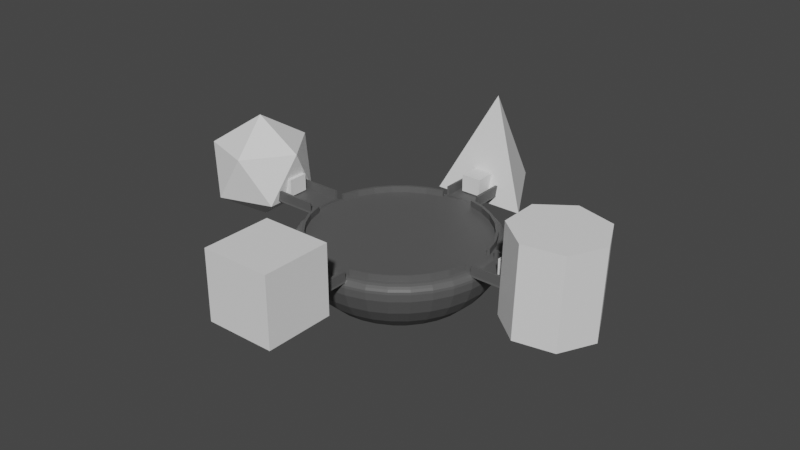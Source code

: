 # Source: Level_1-_Intro_Worlds_2.blend  (saved by Blender 2.93.20; exported with 4.5.12 LTS)
import bpy
from mathutils import Matrix  # noqa: F401  (used for matrix-valued properties, if any)

bpy.ops.wm.read_factory_settings(use_empty=True)
scene = bpy.context.scene
scene.name = 'Scene'

# ---- collections
col_collection = bpy.data.collections.new('Collection'); scene.collection.children.link(col_collection)

# ---- materials (node trees are filled in below, after node groups)
mat_center = bpy.data.materials.new('center')
mat_center.use_transparent_shadow = False

# ---- material node trees
mat_center.use_nodes = True; mat_center.node_tree.nodes.clear()
_N = mat_center.node_tree.nodes; _L = mat_center.node_tree.links
n0 = _N.new('ShaderNodeBsdfPrincipled'); n0.name = 'Principled BSDF'; n0.location = (10, 300)
n0.distribution = 'GGX'
n0.subsurface_method = 'BURLEY'
n0.inputs[0].default_value = (0.09957, 0.09957, 0.09957, 1.0)
n0.inputs[3].default_value = 1.45
n0.inputs[27].default_value = (0.0, 0.0, 0.0, 1.0)
n0.inputs[28].default_value = 1.0
n1 = _N.new('ShaderNodeOutputMaterial'); n1.name = 'Material Output'; n1.location = (300, 300)
_L.new(n0.outputs[0], n1.inputs[0])
n1.is_active_output = True

# ---- world
world_world = bpy.data.worlds.new('World'); scene.world = world_world
world_world.color = (0.05088, 0.05088, 0.05088)
world_world.use_sun_shadow = False
world_world.sun_shadow_jitter_overblur = 0.0

# ---- meshes
me_sphere = bpy.data.meshes.new('Sphere')
me_sphere.from_pydata([(0.0, 0.8315, -0.5556), (0.0, 0.7071, -0.7071), (0.0, 0.5556, -0.8315), (0.1913, 0.9619, -0.1951), (0.1802, 0.9061, -0.3827), (0.1622, 0.8155, -0.5556), (0.1379, 0.6935, -0.7071), (0.1084, 0.5449, -0.8315), (0.07466, 0.3753, -0.9239), (0.03806, 0.1913, -0.9808), (0.3753, 0.9061, -0.1951), (0.3536, 0.8536, -0.3827), (0.3182, 0.7682, -0.5556), (0.2706, 0.6533, -0.7071), (0.2126, 0.5133, -0.8315), (0.1464, 0.3536, -0.9239), (0.07466, 0.1802, -0.9808), (0.5449, 0.8155, -0.1951), (0.5133, 0.7682, -0.3827), (0.4619, 0.6913, -0.5556), (0.3928, 0.5879, -0.7071), (0.3087, 0.4619, -0.8315), (0.2126, 0.3182, -0.9239), (0.1084, 0.1622, -0.9808), (0.6935, 0.6935, -0.1951), (0.6533, 0.6533, -0.3827), (0.5879, 0.5879, -0.5556), (0.5, 0.5, -0.7071), (0.3928, 0.3928, -0.8315), (0.2706, 0.2706, -0.9239), (0.1379, 0.1379, -0.9808), (0.8155, 0.5449, -0.1951), (0.7682, 0.5133, -0.3827), (0.6913, 0.4619, -0.5556), (0.5879, 0.3928, -0.7071), (0.4619, 0.3087, -0.8315), (0.3182, 0.2126, -0.9239), (0.1622, 0.1084, -0.9808), (0.9061, 0.3753, -0.1951), (0.8536, 0.3536, -0.3827), (0.7682, 0.3182, -0.5556), (0.6533, 0.2706, -0.7071), (0.5133, 0.2126, -0.8315), (0.3536, 0.1464, -0.9239), (0.1802, 0.07466, -0.9808), (0.9619, 0.1913, -0.1951), (0.9061, 0.1802, -0.3827), (0.8155, 0.1622, -0.5556), (0.6935, 0.1379, -0.7071), (0.5449, 0.1084, -0.8315), (0.3753, 0.07466, -0.9239), (0.1913, 0.03806, -0.9808), (0.9808, -9.109e-08, -0.1951), (0.9239, -1.507e-07, -0.3827), (0.8315, -1.06e-07, -0.5556), (0.7071, -4.638e-08, -0.7071), (0.5556, -1.134e-07, -0.8315), (0.3827, -9.854e-08, -0.9239), (0.1951, -7.619e-08, -0.9808), (0.9619, -0.1913, -0.1951), (0.9061, -0.1802, -0.3827), (0.8155, -0.1622, -0.5556), (0.6935, -0.1379, -0.7071), (0.5449, -0.1084, -0.8315), (0.3753, -0.07466, -0.9239), (0.1913, -0.03806, -0.9808), (0.9061, -0.3753, -0.1951), (0.8536, -0.3536, -0.3827), (0.7682, -0.3182, -0.5556), (0.6533, -0.2706, -0.7071), (0.5133, -0.2126, -0.8315), (0.3536, -0.1464, -0.9239), (0.1802, -0.07466, -0.9808), (0.8155, -0.5449, -0.1951), (0.7682, -0.5133, -0.3827), (0.6913, -0.4619, -0.5556), (0.5879, -0.3928, -0.7071), (0.4619, -0.3087, -0.8315), (0.3182, -0.2126, -0.9239), (0.1622, -0.1084, -0.9808), (0.6935, -0.6935, -0.1951), (0.6533, -0.6533, -0.3827), (0.5879, -0.5879, -0.5556), (0.5, -0.5, -0.7071), (0.3928, -0.3928, -0.8315), (0.2706, -0.2706, -0.9239), (0.1379, -0.1379, -0.9808), (0.5449, -0.8155, -0.1951), (0.5133, -0.7682, -0.3827), (0.4619, -0.6913, -0.5556), (0.3928, -0.5879, -0.7071), (0.3087, -0.4619, -0.8315), (0.2126, -0.3182, -0.9239), (0.1084, -0.1622, -0.9808), (0.3753, -0.9061, -0.1951), (0.3536, -0.8536, -0.3827), (0.3182, -0.7682, -0.5556), (0.2706, -0.6533, -0.7071), (0.2126, -0.5133, -0.8315), (0.1464, -0.3536, -0.9239), (0.07466, -0.1802, -0.9808), (0.1913, -0.9619, -0.1951), (0.1802, -0.9061, -0.3827), (0.1622, -0.8155, -0.5556), (0.1379, -0.6935, -0.7071), (0.1084, -0.5449, -0.8315), (0.07466, -0.3753, -0.9239), (0.03806, -0.1913, -0.9808), (-7.235e-08, -0.9808, -0.1951), (-1.171e-07, -0.9239, -0.3827), (-4.255e-08, -0.8315, -0.5556), (4.686e-08, -0.7071, -0.7071), (-6.49e-08, -0.5556, -0.8315), (2.154e-09, -0.3827, -0.9239), (-1.571e-09, -0.1951, -0.9808), (-0.1913, -0.9619, -0.1951), (-0.1802, -0.9061, -0.3827), (-0.1622, -0.8155, -0.5556), (-0.1379, -0.6935, -0.7071), (-0.1084, -0.5449, -0.8315), (-0.07466, -0.3753, -0.9239), (-0.03806, -0.1913, -0.9808), (-0.3753, -0.9061, -0.1951), (-0.3536, -0.8536, -0.3827), (-0.3182, -0.7682, -0.5556), (-0.2706, -0.6533, -0.7071), (-0.2126, -0.5133, -0.8315), (-0.1464, -0.3536, -0.9239), (-0.07466, -0.1802, -0.9808), (-0.5449, -0.8155, -0.1951), (-0.5133, -0.7682, -0.3827), (-0.4619, -0.6913, -0.5556), (-0.3928, -0.5879, -0.7071), (-0.3087, -0.4619, -0.8315), (-0.2126, -0.3182, -0.9239), (-0.1084, -0.1622, -0.9808), (-0.6935, -0.6935, -0.1951), (-0.6533, -0.6533, -0.3827), (-0.5879, -0.5879, -0.5556), (-0.5, -0.5, -0.7071), (-0.3928, -0.3928, -0.8315), (-0.2706, -0.2706, -0.9239), (-0.1379, -0.1379, -0.9808), (-0.8155, -0.5449, -0.1951), (-0.7682, -0.5133, -0.3827), (-0.6913, -0.4619, -0.5556), (-0.5879, -0.3928, -0.7071), (-0.4619, -0.3087, -0.8315), (-0.3182, -0.2126, -0.9239), (-0.1622, -0.1084, -0.9808), (-0.9061, -0.3753, -0.1951), (-0.8536, -0.3536, -0.3827), (-0.7682, -0.3182, -0.5556), (-0.6533, -0.2706, -0.7071), (-0.5133, -0.2126, -0.8315), (-0.3536, -0.1464, -0.9239), (-0.1802, -0.07466, -0.9808), (-0.9619, -0.1913, -0.1951), (-0.9061, -0.1802, -0.3827), (-0.8155, -0.1622, -0.5556), (-0.6935, -0.1379, -0.7071), (-0.5449, -0.1084, -0.8315), (-0.3753, -0.07466, -0.9239), (-0.1913, -0.03806, -0.9808), (-0.9808, 7.283e-08, -0.1951), (-0.9239, 1.175e-07, -0.3827), (-0.8315, -3.148e-08, -0.5556), (-0.7071, -9.109e-08, -0.7071), (-0.5556, 5.771e-09, -0.8315), (-0.3827, -6.128e-08, -0.9239), (-0.1951, -6.874e-08, -0.9808), (-0.9619, 0.1913, -0.1951), (-0.9061, 0.1802, -0.3827), (-0.8155, 0.1622, -0.5556), (-0.6935, 0.1379, -0.7071), (-0.5449, 0.1084, -0.8315), (-0.3753, 0.07466, -0.9239), (-0.1913, 0.03806, -0.9808), (-0.9061, 0.3753, -0.1951), (-0.8536, 0.3536, -0.3827), (-0.7682, 0.3182, -0.5556), (-0.6533, 0.2706, -0.7071), (-0.5133, 0.2126, -0.8315), (-0.3536, 0.1464, -0.9239), (-0.1802, 0.07466, -0.9808), (-0.8155, 0.5449, -0.1951), (-0.7682, 0.5133, -0.3827), (-0.6913, 0.4619, -0.5556), (-0.5879, 0.3928, -0.7071), (-0.4619, 0.3087, -0.8315), (-0.3182, 0.2126, -0.9239), (-0.1622, 0.1084, -0.9808), (-0.6935, 0.6935, -0.1951), (-0.6533, 0.6533, -0.3827), (-0.5879, 0.5879, -0.5556), (-0.5, 0.5, -0.7071), (-0.3928, 0.3928, -0.8315), (-0.2706, 0.2706, -0.9239), (-0.1379, 0.1379, -0.9808), (-0.5449, 0.8155, -0.1951), (-0.5133, 0.7682, -0.3827), (-0.4619, 0.6913, -0.5556), (-0.3928, 0.5879, -0.7071), (-0.3087, 0.4619, -0.8315), (-0.2126, 0.3182, -0.9239), (-0.1084, 0.1622, -0.9808), (-0.3753, 0.9061, -0.1951), (-0.3536, 0.8536, -0.3827), (-0.3182, 0.7682, -0.5556), (-0.2706, 0.6533, -0.7071), (-0.2126, 0.5133, -0.8315), (-0.1464, 0.3536, -0.9239), (-0.07466, 0.1802, -0.9808), (-0.1913, 0.9619, -0.1951), (-0.1802, 0.9061, -0.3827), (-0.1622, 0.8155, -0.5556), (-0.1379, 0.6935, -0.7071), (-0.1084, 0.5449, -0.8315), (-0.07466, 0.3753, -0.9239), (-0.03806, 0.1913, -0.9808), (2.257e-07, 0.9808, -0.1951), (1.959e-07, 0.9239, -0.3827), (6.921e-08, 0.3827, -0.9239), (2.823e-08, 0.1951, -0.9808), (0.0, -8.742e-08, -1.0), (0.1755, 0.8822, -4.371e-08), (0.1932, 0.9712, -0.09952), (0.1815, 0.9122, -0.004871), (0.1928, 0.9693, -0.06877), (0.3442, 0.831, -4.371e-08), (0.3789, 0.9148, -0.09952), (0.3559, 0.8593, -0.004871), (0.3661, 0.8839, -0.01901), (0.3738, 0.9024, -0.04102), (0.3782, 0.9131, -0.06877), (0.4997, 0.7479, -4.371e-08), (0.5501, 0.8233, -0.09952), (0.5167, 0.7733, -0.004871), (0.5315, 0.7955, -0.01901), (0.5427, 0.8122, -0.04102), (0.5491, 0.8217, -0.06877), (0.6361, 0.6361, -4.371e-08), (0.7002, 0.7002, -0.09952), (0.6577, 0.6577, -0.004871), (0.6765, 0.6765, -0.01901), (0.6907, 0.6907, -0.04102), (0.6988, 0.6988, -0.06877), (0.7479, 0.4997, -4.371e-08), (0.8233, 0.5501, -0.09952), (0.7733, 0.5167, -0.004871), (0.7955, 0.5315, -0.01901), (0.8122, 0.5427, -0.04102), (0.8217, 0.5491, -0.06877), (0.831, 0.3442, -4.371e-08), (0.9148, 0.3789, -0.09952), (0.8593, 0.3559, -0.004871), (0.8839, 0.3661, -0.01901), (0.9024, 0.3738, -0.04102), (0.9131, 0.3782, -0.06877), (0.8822, 0.1755, -4.371e-08), (0.9712, 0.1932, -0.09952), (0.9122, 0.1815, -0.004871), (0.9383, 0.1866, -0.01901), (0.958, 0.1906, -0.04102), (0.9693, 0.1928, -0.06877), (0.8995, -7.451e-08, -4.371e-08), (0.9902, -1.276e-07, -0.09952), (0.9301, -1.008e-07, -0.004871), (0.9567, -1.208e-07, -0.01901), (0.9768, -1.326e-07, -0.04102), (0.9883, -1.348e-07, -0.06877), (0.8822, -0.1755, -4.371e-08), (0.9712, -0.1932, -0.09952), (0.9122, -0.1815, -0.004871), (0.9383, -0.1866, -0.01901), (0.958, -0.1906, -0.04102), (0.9693, -0.1928, -0.06877), (0.831, -0.3442, -4.371e-08), (0.9148, -0.3789, -0.09952), (0.8593, -0.3559, -0.004871), (0.8839, -0.3661, -0.01901), (0.9024, -0.3738, -0.04102), (0.9131, -0.3782, -0.06877), (0.7479, -0.4997, -4.371e-08), (0.8233, -0.5501, -0.09952), (0.7733, -0.5167, -0.004871), (0.7955, -0.5315, -0.01901), (0.8122, -0.5427, -0.04102), (0.8217, -0.5491, -0.06877), (0.6361, -0.6361, -4.371e-08), (0.7002, -0.7002, -0.09952), (0.6577, -0.6577, -0.004871), (0.6765, -0.6765, -0.01901), (0.6907, -0.6907, -0.04102), (0.6988, -0.6988, -0.06877), (0.4997, -0.7479, -4.371e-08), (0.5501, -0.8233, -0.09952), (0.5167, -0.7733, -0.004871), (0.5315, -0.7955, -0.01901), (0.5427, -0.8122, -0.04102), (0.5491, -0.8217, -0.06877), (0.3442, -0.831, -4.371e-08), (0.3789, -0.9148, -0.09952), (0.3559, -0.8593, -0.004871), (0.3661, -0.8839, -0.01901), (0.3738, -0.9024, -0.04102), (0.3782, -0.9131, -0.06877), (0.1755, -0.8822, -4.371e-08), (0.1932, -0.9712, -0.09952), (0.1815, -0.9122, -0.004871), (1.291, -0.1906, -0.04102), (1.271, -0.1866, -0.01901), (0.1928, -0.9693, -0.06877), (-1.742e-07, -0.8995, -4.371e-08), (-1.672e-07, -0.9902, -0.09952), (-1.978e-07, -0.9301, -0.004871), (1.31, -1.326e-07, -0.04102), (1.29, -1.208e-07, -0.01901), (-1.935e-07, -0.9883, -0.06877), (-0.1755, -0.8822, -4.371e-08), (-0.1932, -0.9712, -0.09952), (-0.1815, -0.9122, -0.004871), (1.291, 0.1906, -0.04102), (1.271, 0.1866, -0.01901), (-0.1928, -0.9693, -0.06877), (-0.3442, -0.831, -4.371e-08), (-0.3789, -0.9148, -0.09952), (-0.3559, -0.8593, -0.004871), (-0.3661, -0.8839, -0.01901), (-0.3738, -0.9024, -0.04102), (-0.3782, -0.9131, -0.06877), (-0.4997, -0.7479, -4.371e-08), (-0.5501, -0.8233, -0.09952), (-0.5167, -0.7733, -0.004871), (-0.5315, -0.7955, -0.01901), (-0.5427, -0.8122, -0.04102), (-0.5491, -0.8217, -0.06877), (-0.6361, -0.6361, -4.371e-08), (-0.7002, -0.7002, -0.09952), (-0.6577, -0.6577, -0.004871), (-0.6765, -0.6765, -0.01901), (-0.6907, -0.6907, -0.04102), (-0.6988, -0.6988, -0.06877), (-0.7479, -0.4997, -4.371e-08), (-0.8233, -0.5501, -0.09952), (-0.7733, -0.5167, -0.004871), (-0.7955, -0.5315, -0.01901), (-0.8122, -0.5427, -0.04102), (-0.8217, -0.5491, -0.06877), (-0.831, -0.3442, -4.371e-08), (-0.9148, -0.3789, -0.09952), (-0.8593, -0.3559, -0.004871), (-0.8839, -0.3661, -0.01901), (-0.9024, -0.3738, -0.04102), (-0.9131, -0.3782, -0.06877), (-0.8822, -0.1755, -4.371e-08), (-0.9712, -0.1932, -0.09952), (-0.9122, -0.1815, -0.004871), (-0.9693, -0.1928, -0.06877), (-0.8995, 2.943e-07, -4.371e-08), (-0.9902, 2.261e-07, -0.09952), (-0.9301, 3.147e-07, -0.004871), (-0.9883, 2.708e-07, -0.06877), (-0.8822, 0.1755, -4.371e-08), (-0.9712, 0.1932, -0.09952), (-0.9122, 0.1815, -0.004871), (-0.9693, 0.1928, -0.06877), (-0.831, 0.3442, -4.371e-08), (-0.9148, 0.3789, -0.09952), (-0.8593, 0.3559, -0.004871), (-0.8839, 0.3661, -0.01901), (-0.9024, 0.3738, -0.04102), (-0.9131, 0.3782, -0.06877), (-0.7479, 0.4997, -4.371e-08), (-0.8233, 0.5501, -0.09952), (-0.7733, 0.5167, -0.004871), (-0.7955, 0.5315, -0.01901), (-0.8122, 0.5427, -0.04102), (-0.8217, 0.5491, -0.06877), (-0.6361, 0.6361, -4.371e-08), (-0.7002, 0.7002, -0.09952), (-0.6577, 0.6577, -0.004871), (-0.6765, 0.6765, -0.01901), (-0.6907, 0.6907, -0.04102), (-0.6988, 0.6988, -0.06877), (-0.4997, 0.7479, -4.371e-08), (-0.5501, 0.8233, -0.09952), (-0.5167, 0.7733, -0.004871), (-0.5315, 0.7955, -0.01901), (-0.5427, 0.8122, -0.04102), (-0.5491, 0.8217, -0.06877), (-0.3442, 0.831, -4.371e-08), (-0.3789, 0.9148, -0.09952), (-0.3559, 0.8593, -0.004871), (-0.3661, 0.8839, -0.01901), (-0.3738, 0.9024, -0.04102), (-0.3782, 0.9131, -0.06877), (-0.1755, 0.8822, -4.371e-08), (-0.1932, 0.9712, -0.09952), (-0.1815, 0.9122, -0.004871), (-0.1928, 0.9693, -0.06877), (7.637e-07, 0.8995, -4.371e-08), (3.79e-07, 0.9902, -0.09952), (6.863e-07, 0.9301, -0.004871), (4.392e-07, 0.9883, -0.06877), (0.1702, 0.8557, -4.385e-08), (0.3339, 0.806, -4.385e-08), (0.4847, 0.7254, -4.385e-08), (0.6169, 0.6169, -4.385e-08), (0.7254, 0.4847, -4.385e-08), (0.806, 0.3339, -4.385e-08), (0.8557, 0.1702, -4.385e-08), (0.8725, -7.142e-08, -4.385e-08), (0.8557, -0.1702, -4.385e-08), (0.806, -0.3339, -4.385e-08), (0.7254, -0.4847, -4.385e-08), (0.6169, -0.6169, -4.385e-08), (0.4847, -0.7254, -4.385e-08), (0.3339, -0.806, -4.385e-08), (0.1702, -0.8557, -4.385e-08), (-1.609e-07, -0.8725, -4.385e-08), (-0.1702, -0.8557, -4.385e-08), (-0.3339, -0.806, -4.385e-08), (-0.4847, -0.7254, -4.385e-08), (-0.6169, -0.6169, -4.385e-08), (-0.7254, -0.4847, -4.385e-08), (-0.806, -0.3339, -4.385e-08), (-0.8557, -0.1702, -4.385e-08), (-0.8725, 2.863e-07, -4.385e-08), (-0.8557, 0.1702, -4.385e-08), (-0.806, 0.3339, -4.385e-08), (-0.7254, 0.4847, -4.385e-08), (-0.6169, 0.6169, -4.385e-08), (-0.4847, 0.7254, -4.385e-08), (-0.3339, 0.806, -4.385e-08), (-0.1702, 0.8557, -4.385e-08), (7.487e-07, 0.8725, -4.385e-08), (0.1866, 1.303, -0.01901), (0.1906, 1.322, -0.04102), (-0.1866, 1.303, -0.01901), (-0.1906, 1.322, -0.04102), (6.008e-07, 1.321, -0.01901), (5.157e-07, 1.341, -0.04102), (0.1866, 0.9475, -0.01901), (0.1933, 0.9304, -0.01597), (0.1886, 0.9387, -0.01812), (0.1989, 0.9589, -0.04886), (0.1904, 0.9665, -0.04102), (0.193, 0.9607, -0.04332), (-0.1933, 0.9304, -0.01597), (-0.1866, 0.9475, -0.01901), (-0.1886, 0.9387, -0.01812), (-0.1905, 0.9665, -0.04076), (-0.1989, 0.9589, -0.04886), (-0.193, 0.9607, -0.04324), (6.24e-07, 0.9495, -0.01518), (6.008e-07, 0.9658, -0.01901), (6.076e-07, 0.9573, -0.01789), (5.157e-07, 0.9849, -0.04102), (4.95e-07, 0.9799, -0.04854), (5.097e-07, 0.9801, -0.04322), (-1.389, -0.1866, -0.01901), (-1.409, -0.1906, -0.04102), (-1.408, 3.173e-07, -0.01901), (-1.428, 3.022e-07, -0.04102), (-1.389, 0.1866, -0.01901), (-1.409, 0.1906, -0.04102), (-0.9258, -0.1971, -0.01425), (-0.9526, -0.1866, -0.01901), (-0.9389, -0.1897, -0.01761), (-0.9713, -0.1905, -0.04061), (-0.9594, -0.2036, -0.0533), (-0.9623, -0.1943, -0.0445), (-0.9454, 3.162e-07, -0.01301), (-0.971, 3.173e-07, -0.01901), (-0.9576, 3.17e-07, -0.01725), (-0.9896, 3.022e-07, -0.04102), (-0.9817, 2.889e-07, -0.05279), (-0.982, 2.983e-07, -0.04447), (-0.9526, 0.1866, -0.01901), (-0.9258, 0.1971, -0.01425), (-0.9389, 0.1897, -0.01761), (-0.9713, 0.1904, -0.04102), (-0.9594, 0.2036, -0.0533), (-0.9623, 0.1943, -0.04462), (0.1866, -1.324, -0.01901), (0.1906, -1.344, -0.04102), (-2.093e-07, -1.342, -0.01901), (-2.078e-07, -1.363, -0.04102), (-0.1866, -1.324, -0.01901), (-0.1906, -1.344, -0.04102), (0.1935, -0.9301, -0.01588), (0.1866, -0.9477, -0.01901), (0.1887, -0.9387, -0.01809), (0.1905, -0.9667, -0.04075), (0.1991, -0.9589, -0.04909), (0.193, -0.9608, -0.04331), (-2.061e-07, -0.9493, -0.01506), (-2.093e-07, -0.9661, -0.01901), (-2.084e-07, -0.9573, -0.01785), (-2.078e-07, -0.9852, -0.04102), (-2.038e-07, -0.98, -0.04876), (-2.066e-07, -0.9802, -0.04329), (-0.1866, -0.9477, -0.01901), (-0.1935, -0.9301, -0.01588), (-0.1887, -0.9387, -0.01809), (-0.1904, -0.9667, -0.04102), (-0.1991, -0.9589, -0.04909), (-0.193, -0.9608, -0.04339), (0.1755, 0.8822, 0.08088), (0.3442, 0.831, 0.08088), (0.4997, 0.7479, 0.08088), (0.6361, 0.6361, 0.08088), (0.7479, 0.4997, 0.08088), (0.831, 0.3442, 0.08088), (0.8822, 0.1755, 0.08088), (0.8822, -0.1755, 0.08088), (0.831, -0.3442, 0.08088), (0.7479, -0.4997, 0.08088), (0.6361, -0.6361, 0.08088), (0.4997, -0.7479, 0.08088), (0.3442, -0.831, 0.08088), (0.1755, -0.8822, 0.08088), (-0.1755, -0.8822, 0.08088), (-0.3442, -0.831, 0.08088), (-0.4997, -0.7479, 0.08088), (-0.6361, -0.6361, 0.08088), (-0.7479, -0.4997, 0.08088), (-0.831, -0.3442, 0.08088), (-0.8822, -0.1755, 0.08088), (-0.8822, 0.1755, 0.08088), (-0.831, 0.3442, 0.08088), (-0.7479, 0.4997, 0.08088), (-0.6361, 0.6361, 0.08088), (-0.4997, 0.7479, 0.08088), (-0.3442, 0.831, 0.08088), (-0.1755, 0.8822, 0.08088), (0.1702, 0.8557, 0.08088), (0.3339, 0.806, 0.08088), (0.4847, 0.7254, 0.08088), (0.6169, 0.6169, 0.08088), (0.7254, 0.4847, 0.08088), (0.806, 0.3339, 0.08088), (0.8557, 0.1702, 0.08088), (0.8557, -0.1702, 0.08088), (0.806, -0.3339, 0.08088), (0.7254, -0.4847, 0.08088), (0.6169, -0.6169, 0.08088), (0.4847, -0.7254, 0.08088), (0.3339, -0.806, 0.08088), (0.1702, -0.8557, 0.08088), (-0.1702, -0.8557, 0.08088), (-0.3339, -0.806, 0.08088), (-0.4847, -0.7254, 0.08088), (-0.6169, -0.6169, 0.08088), (-0.7254, -0.4847, 0.08088), (-0.806, -0.3339, 0.08088), (-0.8557, -0.1702, 0.08088), (-0.8557, 0.1702, 0.08088), (-0.806, 0.3339, 0.08088), (-0.7254, 0.4847, 0.08088), (-0.6169, 0.6169, 0.08088), (-0.4847, 0.7254, 0.08088), (-0.3339, 0.806, 0.08088), (-0.1702, 0.8557, 0.08088), (0.1666, 0.8377, -4.379e-08), (0.3268, 0.7891, -4.379e-08), (0.4745, 0.7102, -4.379e-08), (0.6039, 0.6039, -4.379e-08), (0.7102, 0.4745, -4.379e-08), (0.7891, 0.3268, -4.379e-08), (0.8377, 0.1666, -4.379e-08), (0.8541, -6.838e-08, -4.379e-08), (0.8377, -0.1666, -4.379e-08), (0.7891, -0.3268, -4.379e-08), (0.7102, -0.4745, -4.379e-08), (0.6039, -0.6039, -4.379e-08), (0.4745, -0.7102, -4.379e-08), (0.3268, -0.7891, -4.379e-08), (0.1666, -0.8377, -4.379e-08), (-1.522e-07, -0.8541, -4.379e-08), (-0.1666, -0.8377, -4.379e-08), (-0.3268, -0.7891, -4.379e-08), (-0.4745, -0.7102, -4.379e-08), (-0.6039, -0.6039, -4.379e-08), (-0.7102, -0.4745, -4.379e-08), (-0.7891, -0.3268, -4.379e-08), (-0.8377, -0.1666, -4.379e-08), (-0.8541, 2.818e-07, -4.379e-08), (-0.8377, 0.1666, -4.379e-08), (-0.7891, 0.3268, -4.379e-08), (-0.7102, 0.4745, -4.379e-08), (-0.6039, 0.6039, -4.379e-08), (-0.4745, 0.7102, -4.379e-08), (-0.3268, 0.7891, -4.379e-08), (-0.1666, 0.8377, -4.379e-08), (7.383e-07, 0.8541, -4.379e-08), (0.1599, 1.305, -0.01901), (0.1615, 0.9499, -0.01901), (-0.1631, 1.307, -0.01901), (-0.1662, 0.9516, -0.01901), (-1.393, 0.1634, -0.01901), (-0.9565, 0.1634, -0.01901), (-1.394, -0.1607, -0.01901), (-0.9562, -0.1725, -0.01901), (-0.1557, -1.327, -0.01901), (-0.1525, -0.9511, -0.01901), (0.1609, -0.9507, -0.01901), (0.1488, -1.328, -0.01901), (0.9411, -0.1682, -0.01901), (1.275, -0.1606, -0.01901), (0.9425, 0.157, -0.01901), (1.275, 0.1638, -0.01901), (0.9411, -0.1682, 0.09332), (0.9383, -0.1866, 0.09332), (1.275, -0.1606, 0.09332), (1.271, -0.1866, 0.09332), (0.9383, 0.1866, 0.09332), (1.271, 0.1866, 0.09332), (0.1599, 1.305, 0.09332), (0.1866, 1.303, 0.09332), (-0.1662, 0.9516, 0.09332), (-0.1866, 0.9475, 0.09332), (0.1866, 0.9475, 0.09332), (-0.1866, 1.303, 0.09332), (-1.393, 0.1634, 0.09332), (-1.389, 0.1866, 0.09332), (-0.9562, -0.1725, 0.09332), (-0.9526, -0.1866, 0.09332), (-1.389, -0.1866, 0.09332), (-0.9526, 0.1866, 0.09332), (0.1488, -1.328, 0.09332), (0.1866, -1.324, 0.09332), (-0.1557, -1.327, 0.09332), (-0.1866, -1.324, 0.09332), (0.1609, -0.9507, 0.09332), (0.1866, -0.9477, 0.09332), (-0.1866, -0.9477, 0.09332), (0.1615, 0.9499, 0.09332), (-0.1631, 1.307, 0.09332), (-0.9565, 0.1634, 0.09332), (-1.394, -0.1607, 0.09332), (-0.1525, -0.9511, 0.09332), (0.9425, 0.157, 0.09332), (1.275, 0.1638, 0.09332)], [], [(2, 1, 6, 7), (222, 2, 7, 8), (223, 222, 8, 9), (224, 223, 9), (10, 230, 236, 17), (221, 220, 3, 4), (0, 221, 4, 5), (1, 0, 5, 6), (6, 5, 12, 13), (7, 6, 13, 14), (8, 7, 14, 15), (9, 8, 15, 16), (224, 9, 16), (418, 419, 550, 549), (4, 3, 10, 11), (5, 4, 11, 12), (224, 16, 23), (17, 236, 242, 24), (11, 10, 17, 18), (12, 11, 18, 19), (13, 12, 19, 20), (14, 13, 20, 21), (15, 14, 21, 22), (16, 15, 22, 23), (20, 19, 26, 27), (21, 20, 27, 28), (22, 21, 28, 29), (23, 22, 29, 30), (224, 23, 30), (24, 242, 248, 31), (18, 17, 24, 25), (19, 18, 25, 26), (224, 30, 37), (31, 248, 254, 38), (25, 24, 31, 32), (26, 25, 32, 33), (27, 26, 33, 34), (28, 27, 34, 35), (29, 28, 35, 36), (30, 29, 36, 37), (35, 34, 41, 42), (36, 35, 42, 43), (37, 36, 43, 44), (224, 37, 44), (38, 254, 260, 45), (32, 31, 38, 39), (33, 32, 39, 40), (34, 33, 40, 41), (39, 38, 45, 46), (40, 39, 46, 47), (41, 40, 47, 48), (42, 41, 48, 49), (43, 42, 49, 50), (44, 43, 50, 51), (224, 44, 51), (45, 260, 266, 52), (50, 49, 56, 57), (51, 50, 57, 58), (224, 51, 58), (52, 266, 272, 59), (46, 45, 52, 53), (47, 46, 53, 54), (48, 47, 54, 55), (49, 48, 55, 56), (53, 52, 59, 60), (54, 53, 60, 61), (55, 54, 61, 62), (56, 55, 62, 63), (57, 56, 63, 64), (58, 57, 64, 65), (224, 58, 65), (59, 272, 278, 66), (64, 63, 70, 71), (65, 64, 71, 72), (224, 65, 72), (66, 278, 284, 73), (60, 59, 66, 67), (61, 60, 67, 68), (62, 61, 68, 69), (63, 62, 69, 70), (68, 67, 74, 75), (69, 68, 75, 76), (70, 69, 76, 77), (71, 70, 77, 78), (72, 71, 78, 79), (224, 72, 79), (73, 284, 290, 80), (67, 66, 73, 74), (79, 78, 85, 86), (224, 79, 86), (80, 290, 296, 87), (74, 73, 80, 81), (75, 74, 81, 82), (76, 75, 82, 83), (77, 76, 83, 84), (78, 77, 84, 85), (82, 81, 88, 89), (83, 82, 89, 90), (84, 83, 90, 91), (85, 84, 91, 92), (86, 85, 92, 93), (224, 86, 93), (87, 296, 302, 94), (81, 80, 87, 88), (93, 92, 99, 100), (224, 93, 100), (94, 302, 308, 101), (88, 87, 94, 95), (89, 88, 95, 96), (90, 89, 96, 97), (91, 90, 97, 98), (92, 91, 98, 99), (97, 96, 103, 104), (98, 97, 104, 105), (99, 98, 105, 106), (100, 99, 106, 107), (224, 100, 107), (101, 308, 314, 108), (95, 94, 101, 102), (96, 95, 102, 103), (224, 107, 114), (108, 314, 320, 115), (102, 101, 108, 109), (103, 102, 109, 110), (104, 103, 110, 111), (105, 104, 111, 112), (106, 105, 112, 113), (107, 106, 113, 114), (112, 111, 118, 119), (113, 112, 119, 120), (114, 113, 120, 121), (224, 114, 121), (115, 320, 326, 122), (109, 108, 115, 116), (110, 109, 116, 117), (111, 110, 117, 118), (122, 326, 332, 129), (116, 115, 122, 123), (117, 116, 123, 124), (118, 117, 124, 125), (119, 118, 125, 126), (120, 119, 126, 127), (121, 120, 127, 128), (224, 121, 128), (126, 125, 132, 133), (127, 126, 133, 134), (128, 127, 134, 135), (224, 128, 135), (129, 332, 338, 136), (123, 122, 129, 130), (124, 123, 130, 131), (125, 124, 131, 132), (130, 129, 136, 137), (131, 130, 137, 138), (132, 131, 138, 139), (133, 132, 139, 140), (134, 133, 140, 141), (135, 134, 141, 142), (224, 135, 142), (136, 338, 344, 143), (141, 140, 147, 148), (142, 141, 148, 149), (224, 142, 149), (143, 344, 350, 150), (137, 136, 143, 144), (138, 137, 144, 145), (139, 138, 145, 146), (140, 139, 146, 147), (144, 143, 150, 151), (145, 144, 151, 152), (146, 145, 152, 153), (147, 146, 153, 154), (148, 147, 154, 155), (149, 148, 155, 156), (224, 149, 156), (150, 350, 356, 157), (155, 154, 161, 162), (156, 155, 162, 163), (224, 156, 163), (157, 356, 360, 164), (151, 150, 157, 158), (152, 151, 158, 159), (153, 152, 159, 160), (154, 153, 160, 161), (159, 158, 165, 166), (160, 159, 166, 167), (161, 160, 167, 168), (162, 161, 168, 169), (163, 162, 169, 170), (224, 163, 170), (164, 360, 364, 171), (158, 157, 164, 165), (170, 169, 176, 177), (224, 170, 177), (171, 364, 368, 178), (165, 164, 171, 172), (166, 165, 172, 173), (167, 166, 173, 174), (168, 167, 174, 175), (169, 168, 175, 176), (174, 173, 180, 181), (175, 174, 181, 182), (176, 175, 182, 183), (177, 176, 183, 184), (224, 177, 184), (178, 368, 374, 185), (172, 171, 178, 179), (173, 172, 179, 180), (224, 184, 191), (185, 374, 380, 192), (179, 178, 185, 186), (180, 179, 186, 187), (181, 180, 187, 188), (182, 181, 188, 189), (183, 182, 189, 190), (184, 183, 190, 191), (188, 187, 194, 195), (189, 188, 195, 196), (190, 189, 196, 197), (191, 190, 197, 198), (224, 191, 198), (192, 380, 386, 199), (186, 185, 192, 193), (187, 186, 193, 194), (224, 198, 205), (199, 386, 392, 206), (193, 192, 199, 200), (194, 193, 200, 201), (195, 194, 201, 202), (196, 195, 202, 203), (197, 196, 203, 204), (198, 197, 204, 205), (203, 202, 209, 210), (204, 203, 210, 211), (205, 204, 211, 212), (224, 205, 212), (206, 392, 398, 213), (200, 199, 206, 207), (201, 200, 207, 208), (202, 201, 208, 209), (213, 398, 402, 220), (207, 206, 213, 214), (208, 207, 214, 215), (209, 208, 215, 216), (210, 209, 216, 217), (211, 210, 217, 218), (212, 211, 218, 219), (220, 402, 226, 3), (224, 212, 219), (217, 216, 1, 2), (218, 217, 2, 222), (219, 218, 222, 223), (224, 219, 223), (214, 213, 220, 221), (215, 214, 221, 0), (216, 215, 0, 1), (230, 226, 228, 234), (447, 458, 442, 438), (232, 444, 227, 231), (444, 455, 403, 227), (231, 227, 225, 229), (236, 230, 234, 240), (240, 234, 233, 239), (239, 233, 232, 238), (238, 232, 231, 237), (237, 231, 229, 235), (242, 236, 240, 246), (246, 240, 239, 245), (245, 239, 238, 244), (244, 238, 237, 243), (243, 237, 235, 241), (241, 247, 249, 243), (243, 249, 250, 244), (244, 250, 251, 245), (245, 251, 252, 246), (246, 252, 248, 242), (254, 248, 252, 258), (258, 252, 251, 257), (257, 251, 250, 256), (256, 250, 249, 255), (255, 249, 247, 253), (260, 254, 258, 264), (264, 258, 257, 263), (263, 257, 256, 262), (262, 256, 255, 261), (261, 255, 253, 259), (266, 260, 264, 270), (270, 264, 263, 269), (263, 262, 323, 322), (268, 611, 262, 261, 267), (267, 261, 259, 265), (272, 266, 270, 276), (276, 270, 269, 275), (274, 275, 310, 311), (274, 609, 268, 267, 273), (273, 267, 265, 271), (278, 272, 276, 282), (282, 276, 275, 281), (281, 275, 274, 280), (280, 274, 273, 279), (279, 273, 271, 277), (284, 278, 282, 288), (288, 282, 281, 287), (287, 281, 280, 286), (286, 280, 279, 285), (285, 279, 277, 283), (290, 284, 288, 294), (294, 288, 287, 293), (293, 287, 286, 292), (292, 286, 285, 291), (291, 285, 283, 289), (296, 290, 294, 300), (300, 294, 293, 299), (299, 293, 292, 298), (298, 292, 291, 297), (297, 291, 289, 295), (302, 296, 300, 306), (306, 300, 299, 305), (305, 299, 298, 304), (304, 298, 297, 303), (303, 297, 295, 301), (308, 302, 306, 312), (504, 497, 315, 321), (491, 304, 303, 309), (309, 315, 497, 491), (309, 303, 301, 307), (307, 313, 315, 309), (461, 468, 628, 629), (312, 306, 305, 495), (500, 494, 486, 488), (312, 318, 314, 308), (320, 314, 318, 324), (506, 500, 488, 490), (324, 318, 501, 507), (498, 606, 605, 487), (321, 315, 313, 319), (319, 325, 327, 321), (504, 328, 329, 507), (507, 329, 330, 324), (316, 322, 323, 612, 317), (324, 330, 326, 320), (332, 326, 330, 336), (336, 330, 329, 335), (335, 329, 328, 334), (334, 328, 327, 333), (333, 327, 325, 331), (338, 332, 336, 342), (342, 336, 335, 341), (341, 335, 334, 340), (340, 334, 333, 339), (339, 333, 331, 337), (344, 338, 342, 348), (348, 342, 341, 347), (347, 341, 340, 346), (346, 340, 339, 345), (345, 339, 337, 343), (350, 344, 348, 354), (354, 348, 347, 353), (353, 347, 346, 352), (352, 346, 345, 351), (351, 345, 343, 349), (356, 350, 354, 358), (480, 473, 361, 365), (467, 352, 351, 357), (473, 467, 357, 361), (357, 351, 349, 355), (360, 356, 358, 362), (476, 470, 462, 464), (471, 353, 352, 467), (262, 611, 643, 617), (361, 357, 355, 359), (364, 360, 362, 366), (482, 476, 464, 466), (370, 480, 365, 369), (474, 602, 601, 463), (365, 361, 359, 363), (368, 364, 366, 372), (479, 482, 466, 465), (372, 366, 483, 371), (369, 365, 363, 367), (374, 368, 372, 378), (378, 372, 371, 377), (377, 371, 370, 376), (376, 370, 369, 375), (375, 369, 367, 373), (380, 374, 378, 384), (384, 378, 377, 383), (383, 377, 376, 382), (382, 376, 375, 381), (381, 375, 373, 379), (379, 385, 387, 381), (381, 387, 388, 382), (382, 388, 389, 383), (383, 389, 390, 384), (384, 390, 386, 380), (392, 386, 390, 396), (396, 390, 389, 395), (395, 389, 388, 394), (394, 388, 387, 393), (393, 387, 385, 391), (391, 397, 399, 393), (394, 449, 453, 395), (452, 450, 439, 440), (404, 400, 453, 459), (396, 400, 398, 392), (402, 398, 400, 404), (458, 452, 440, 442), (228, 404, 459, 446), (393, 399, 449, 394), (403, 399, 397, 401), (226, 402, 404, 228), (234, 228, 446, 233), (443, 437, 620, 623), (456, 598, 597, 441), (227, 403, 401, 225), (3, 226, 230, 10), (420, 419, 579, 580), (417, 418, 549, 548), (401, 397, 435, 436), (367, 363, 530, 531), (259, 253, 514, 515), (416, 417, 548, 547), (349, 343, 527, 528), (313, 307, 419, 420), (271, 265, 412, 413), (415, 416, 547, 546), (435, 397, 536, 564), (301, 295, 520, 521), (363, 359, 428, 429), (265, 259, 411, 412), (325, 319, 523, 524), (414, 415, 546, 545), (385, 379, 533, 534), (229, 225, 509, 510), (319, 421, 551, 523), (359, 355, 427, 428), (225, 401, 436, 405), (413, 414, 545, 544), (379, 373, 532, 533), (271, 413, 544, 516), (247, 241, 512, 513), (319, 313, 420, 421), (410, 411, 543, 542), (427, 355, 529, 557), (397, 391, 535, 536), (241, 235, 511, 512), (331, 325, 524, 525), (409, 410, 542, 541), (442, 440, 439, 599, 441), (438, 442, 441, 597, 437), (233, 446, 444, 232), (395, 453, 400, 396), (455, 449, 399, 403), (447, 443, 445, 448), (448, 445, 444, 446), (450, 452, 454, 451), (451, 454, 453, 449), (452, 458, 460, 454), (454, 460, 459, 453), (449, 455, 457, 451), (451, 457, 456, 600, 450), (458, 447, 448, 460), (460, 448, 446, 459), (455, 444, 445, 457), (457, 445, 443, 598, 456), (443, 447, 438, 437), (464, 462, 461, 603, 463), (466, 464, 463, 601, 465), (366, 362, 477, 483), (362, 358, 471, 477), (358, 354, 353, 471), (371, 483, 480, 370), (468, 470, 472, 469), (469, 472, 471, 467), (470, 476, 478, 472), (472, 478, 477, 471), (467, 473, 475, 469), (469, 475, 474, 604, 468), (476, 482, 484, 478), (478, 484, 483, 477), (480, 483, 484, 481), (481, 484, 482, 479), (473, 480, 481, 475), (475, 481, 479, 602, 474), (470, 468, 461, 462), (485, 608, 487, 488, 486), (490, 488, 487, 605, 489), (495, 501, 318, 312), (503, 506, 490, 489), (321, 327, 328, 504), (495, 305, 304, 491), (492, 494, 496, 493), (493, 496, 495, 491), (498, 607, 492, 493, 499), (499, 493, 491, 497), (501, 495, 496, 502), (502, 496, 494, 500), (500, 506, 508, 502), (502, 508, 507, 501), (504, 507, 508, 505), (505, 508, 506, 503), (497, 504, 505, 499), (499, 505, 503, 606, 498), (494, 492, 485, 486), (310, 316, 317, 610, 311), (268, 609, 610, 317), (602, 479, 630, 640), (269, 263, 322, 316), (275, 269, 316, 310), (517, 516, 544, 545), (527, 526, 554, 555), (512, 511, 539, 540), (522, 521, 549, 550), (531, 530, 558, 559), (513, 512, 540, 541), (526, 525, 553, 554), (511, 510, 538, 539), (521, 520, 548, 549), (525, 524, 552, 553), (535, 534, 562, 563), (510, 509, 537, 538), (520, 519, 547, 548), (536, 535, 563, 564), (515, 514, 542, 543), (519, 518, 546, 547), (529, 528, 556, 557), (514, 513, 541, 542), (533, 532, 560, 561), (524, 523, 551, 552), (518, 517, 545, 546), (534, 533, 561, 562), (528, 527, 555, 556), (532, 531, 559, 560), (289, 283, 518, 519), (419, 307, 522, 550), (337, 331, 525, 526), (307, 301, 521, 522), (363, 429, 558, 530), (421, 422, 552, 551), (422, 423, 553, 552), (355, 349, 528, 529), (423, 424, 554, 553), (277, 271, 516, 517), (424, 425, 555, 554), (235, 229, 510, 511), (425, 426, 556, 555), (426, 427, 557, 556), (373, 367, 531, 532), (429, 430, 559, 558), (411, 259, 515, 543), (295, 289, 519, 520), (430, 431, 560, 559), (431, 432, 561, 560), (343, 337, 526, 527), (405, 406, 538, 537), (253, 247, 513, 514), (432, 433, 562, 561), (406, 407, 539, 538), (433, 434, 563, 562), (407, 408, 540, 539), (225, 405, 537, 509), (434, 435, 564, 563), (283, 277, 517, 518), (408, 409, 541, 540), (391, 385, 534, 535), (565, 596, 595, 594, 593, 592, 591, 590, 589, 588, 587, 586, 585, 584, 583, 582, 581, 580, 579, 578, 577, 576, 575, 574, 573, 572, 571, 570, 569, 568, 567, 566), (407, 406, 566, 567), (434, 433, 593, 594), (421, 420, 580, 581), (408, 407, 567, 568), (435, 434, 594, 595), (422, 421, 581, 582), (409, 408, 568, 569), (436, 435, 595, 596), (423, 422, 582, 583), (410, 409, 569, 570), (405, 436, 596, 565), (424, 423, 583, 584), (411, 410, 570, 571), (425, 424, 584, 585), (412, 411, 571, 572), (426, 425, 585, 586), (413, 412, 572, 573), (427, 426, 586, 587), (414, 413, 573, 574), (428, 427, 587, 588), (415, 414, 574, 575), (429, 428, 588, 589), (416, 415, 575, 576), (430, 429, 589, 590), (417, 416, 576, 577), (431, 430, 590, 591), (418, 417, 577, 578), (432, 431, 591, 592), (419, 418, 578, 579), (406, 405, 565, 566), (433, 432, 592, 593), (323, 262, 617, 618), (599, 600, 456, 441), (503, 489, 634, 637), (603, 604, 474, 463), (610, 609, 613, 615), (608, 607, 498, 487), (636, 635, 631, 632), (468, 604, 627, 628), (612, 611, 268, 317), (628, 627, 641, 629), (622, 621, 639, 624), (617, 643, 644, 618), (619, 638, 623, 620), (625, 640, 630, 626), (633, 642, 637, 634), (615, 613, 614, 616), (439, 450, 622, 624), (601, 602, 640, 625), (612, 323, 618, 644), (609, 274, 614, 613), (603, 461, 629, 641), (611, 612, 644, 643), (485, 492, 636, 632), (608, 485, 632, 631), (311, 610, 615, 616), (604, 603, 641, 627), (606, 503, 637, 642), (450, 600, 621, 622), (492, 607, 635, 636), (605, 606, 642, 633), (598, 443, 623, 638), (489, 605, 633, 634), (597, 598, 638, 619), (465, 601, 625, 626), (599, 439, 624, 639), (437, 597, 619, 620), (607, 608, 631, 635), (274, 311, 616, 614), (479, 465, 626, 630), (600, 599, 639, 621)])
_uv = me_sphere.uv_layers.new(name='UVMap')
_uv.uv.foreach_set('vector', [0.7166, 0.8457, 0.7652, 0.8614, 0.7538, 0.8958, 0.7048, 0.8731, 0.6654, 0.8256, 0.7166, 0.8457, 0.7048, 0.8731, 0.6558, 0.8452, 0.9307, 0.1129, 0.9773, 0.1176, 0.9737, 0.1355, 0.9289, 0.1218, 0.8846, 0.1085, 0.9307, 0.1129, 0.9289, 0.1218, 0.2913, 0.3639, 0.3157, 0.3655, 0.3115, 0.4109, 0.2899, 0.4102, 0.858, 0.8797, 0.9019, 0.8832, 0.9003, 0.9274, 0.8525, 0.9229, 0.8124, 0.8726, 0.858, 0.8797, 0.8525, 0.9229, 0.8033, 0.9125, 0.7652, 0.8614, 0.8124, 0.8726, 0.8033, 0.9125, 0.7538, 0.8958, 0.7538, 0.8958, 0.8033, 0.9125, 0.7898, 0.9555, 0.7373, 0.9315, 0.7048, 0.8731, 0.7538, 0.8958, 0.7373, 0.9315, 0.6884, 0.9, 0.6558, 0.8452, 0.7048, 0.8731, 0.6884, 0.9, 0.6432, 0.8635, 0.9289, 0.1218, 0.9737, 0.1355, 0.9667, 0.1523, 0.9254, 0.1302, 0.8846, 0.1085, 0.9289, 0.1218, 0.9254, 0.1302, 0.3467, 0.216, 0.3528, 0.1856, 0.3528, 0.1856, 0.3467, 0.216, 0.8525, 0.9229, 0.9003, 0.9274, 0.8998, 0.9761, 0.8447, 0.9708, 0.8033, 0.9125, 0.8525, 0.9229, 0.8447, 0.9708, 0.7898, 0.9555, 0.8846, 0.1085, 0.9254, 0.1302, 0.9204, 0.1377, 0.2899, 0.4102, 0.3115, 0.4109, 0.3101, 0.4531, 0.2896, 0.4528, 0.2399, 0.3671, 0.2913, 0.3639, 0.2899, 0.4102, 0.2444, 0.412, 0.1891, 0.3775, 0.2399, 0.3671, 0.2444, 0.412, 0.1977, 0.418, 0.1397, 0.3938, 0.1891, 0.3775, 0.1977, 0.418, 0.1503, 0.428, 0.09216, 0.4148, 0.1397, 0.3938, 0.1503, 0.428, 0.1024, 0.4414, 0.04584, 0.4388, 0.09216, 0.4148, 0.1024, 0.4414, 0.05346, 0.4573, 0.9254, 0.1302, 0.9667, 0.1523, 0.9566, 0.1675, 0.9204, 0.1377, 0.1503, 0.428, 0.1977, 0.418, 0.2025, 0.4565, 0.1564, 0.4615, 0.1024, 0.4414, 0.1503, 0.428, 0.1564, 0.4615, 0.1085, 0.4684, 0.05346, 0.4573, 0.1024, 0.4414, 0.1085, 0.4684, 0.05801, 0.4768, 0.9204, 0.1377, 0.9566, 0.1675, 0.9437, 0.1804, 0.914, 0.1442, 0.8846, 0.1085, 0.9204, 0.1377, 0.914, 0.1442, 0.2896, 0.4528, 0.3101, 0.4531, 0.3096, 0.4938, 0.2895, 0.4936, 0.2444, 0.412, 0.2899, 0.4102, 0.2896, 0.4528, 0.2469, 0.4536, 0.1977, 0.418, 0.2444, 0.412, 0.2469, 0.4536, 0.2025, 0.4565, 0.8846, 0.1085, 0.914, 0.1442, 0.9065, 0.1492, 0.2895, 0.4936, 0.3096, 0.4938, 0.3094, 0.5343, 0.2892, 0.5341, 0.2469, 0.4536, 0.2896, 0.4528, 0.2895, 0.4936, 0.2479, 0.4935, 0.2025, 0.4565, 0.2469, 0.4536, 0.2479, 0.4935, 0.2044, 0.4939, 0.1564, 0.4615, 0.2025, 0.4565, 0.2044, 0.4939, 0.1588, 0.4947, 0.1085, 0.4684, 0.1564, 0.4615, 0.1588, 0.4947, 0.1108, 0.4958, 0.05801, 0.4768, 0.1085, 0.4684, 0.1108, 0.4958, 0.0596, 0.4968, 0.914, 0.1442, 0.9437, 0.1804, 0.9285, 0.1906, 0.9065, 0.1492, 0.1108, 0.4958, 0.1588, 0.4947, 0.1578, 0.5278, 0.1097, 0.5232, 0.0596, 0.4968, 0.1108, 0.4958, 0.1097, 0.5232, 0.05833, 0.5171, 0.9065, 0.1492, 0.9285, 0.1906, 0.9117, 0.1975, 0.8981, 0.1527, 0.8846, 0.1085, 0.9065, 0.1492, 0.8981, 0.1527, 0.2892, 0.5341, 0.3094, 0.5343, 0.3095, 0.5755, 0.2888, 0.5754, 0.2479, 0.4935, 0.2895, 0.4936, 0.2892, 0.5341, 0.2474, 0.5331, 0.2044, 0.4939, 0.2479, 0.4935, 0.2474, 0.5331, 0.2036, 0.5311, 0.1588, 0.4947, 0.2044, 0.4939, 0.2036, 0.5311, 0.1578, 0.5278, 0.2474, 0.5331, 0.2892, 0.5341, 0.2888, 0.5754, 0.2454, 0.5735, 0.2036, 0.5311, 0.2474, 0.5331, 0.2454, 0.5735, 0.2002, 0.5689, 0.1578, 0.5278, 0.2036, 0.5311, 0.2002, 0.5689, 0.1534, 0.5613, 0.1097, 0.5232, 0.1578, 0.5278, 0.1534, 0.5613, 0.1049, 0.5507, 0.05833, 0.5171, 0.1097, 0.5232, 0.1049, 0.5507, 0.05421, 0.5371, 0.8981, 0.1527, 0.9117, 0.1975, 0.8938, 0.2011, 0.8892, 0.1545, 0.8846, 0.1085, 0.8981, 0.1527, 0.8892, 0.1545, 0.2888, 0.5754, 0.3095, 0.5755, 0.3106, 0.6184, 0.2886, 0.6188, 0.05421, 0.5371, 0.1049, 0.5507, 0.09632, 0.578, 0.04723, 0.5566, 0.8892, 0.1545, 0.8938, 0.2011, 0.8755, 0.2011, 0.8802, 0.1545, 0.8846, 0.1085, 0.8892, 0.1545, 0.8802, 0.1545, 0.2886, 0.6188, 0.3106, 0.6184, 0.3143, 0.6645, 0.2894, 0.6661, 0.2454, 0.5735, 0.2888, 0.5754, 0.2886, 0.6188, 0.2419, 0.616, 0.2002, 0.5689, 0.2454, 0.5735, 0.2419, 0.616, 0.1937, 0.6082, 0.1534, 0.5613, 0.2002, 0.5689, 0.1937, 0.6082, 0.145, 0.5954, 0.1049, 0.5507, 0.1534, 0.5613, 0.145, 0.5954, 0.09632, 0.578, 0.2419, 0.616, 0.2886, 0.6188, 0.2894, 0.6661, 0.2362, 0.6625, 0.1937, 0.6082, 0.2419, 0.616, 0.2362, 0.6625, 0.1831, 0.6502, 0.145, 0.5954, 0.1937, 0.6082, 0.1831, 0.6502, 0.1319, 0.6306, 0.09632, 0.578, 0.145, 0.5954, 0.1319, 0.6306, 0.08331, 0.6049, 0.04723, 0.5566, 0.09632, 0.578, 0.08331, 0.6049, 0.0373, 0.5751, 0.8802, 0.1545, 0.8755, 0.2011, 0.8576, 0.1975, 0.8713, 0.1527, 0.8846, 0.1085, 0.8802, 0.1545, 0.8713, 0.1527, 0.7013, 0.176, 0.7263, 0.1769, 0.7233, 0.2231, 0.7013, 0.2231, 0.4561, 0.2691, 0.501, 0.2401, 0.5138, 0.2662, 0.4657, 0.2871, 0.8713, 0.1527, 0.8576, 0.1975, 0.8408, 0.1906, 0.8629, 0.1493, 0.8846, 0.1085, 0.8713, 0.1527, 0.8629, 0.1493, 0.7013, 0.2231, 0.7233, 0.2231, 0.7229, 0.2657, 0.7024, 0.2659, 0.6488, 0.181, 0.7013, 0.176, 0.7013, 0.2231, 0.6554, 0.2266, 0.5972, 0.1943, 0.6488, 0.181, 0.6554, 0.2266, 0.6084, 0.2351, 0.5477, 0.2146, 0.5972, 0.1943, 0.6084, 0.2351, 0.5611, 0.2485, 0.501, 0.2401, 0.5477, 0.2146, 0.5611, 0.2485, 0.5138, 0.2662, 0.6084, 0.2351, 0.6554, 0.2266, 0.6597, 0.2683, 0.6155, 0.2734, 0.5611, 0.2485, 0.6084, 0.2351, 0.6155, 0.2734, 0.5699, 0.2817, 0.5138, 0.2662, 0.5611, 0.2485, 0.5699, 0.2817, 0.5225, 0.2929, 0.4657, 0.2871, 0.5138, 0.2662, 0.5225, 0.2929, 0.4723, 0.3065, 0.8629, 0.1493, 0.8408, 0.1906, 0.8256, 0.1804, 0.8554, 0.1442, 0.8846, 0.1085, 0.8629, 0.1493, 0.8554, 0.1442, 0.7024, 0.2659, 0.7229, 0.2657, 0.7233, 0.3064, 0.7034, 0.3066, 0.6554, 0.2266, 0.7013, 0.2231, 0.7024, 0.2659, 0.6597, 0.2683, 0.8554, 0.1442, 0.8256, 0.1804, 0.8127, 0.1675, 0.8489, 0.1378, 0.8846, 0.1085, 0.8554, 0.1442, 0.8489, 0.1378, 0.7034, 0.3066, 0.7233, 0.3064, 0.7235, 0.3463, 0.7038, 0.3462, 0.6597, 0.2683, 0.7024, 0.2659, 0.7034, 0.3066, 0.6623, 0.3077, 0.6155, 0.2734, 0.6597, 0.2683, 0.6623, 0.3077, 0.6197, 0.3103, 0.5699, 0.2817, 0.6155, 0.2734, 0.6197, 0.3103, 0.575, 0.3144, 0.5225, 0.2929, 0.5699, 0.2817, 0.575, 0.3144, 0.5275, 0.32, 0.4723, 0.3065, 0.5225, 0.2929, 0.5275, 0.32, 0.476, 0.3267, 0.6197, 0.3103, 0.6623, 0.3077, 0.6633, 0.3462, 0.6212, 0.3464, 0.575, 0.3144, 0.6197, 0.3103, 0.6212, 0.3464, 0.5768, 0.3468, 0.5275, 0.32, 0.575, 0.3144, 0.5768, 0.3468, 0.5293, 0.3473, 0.476, 0.3267, 0.5275, 0.32, 0.5293, 0.3473, 0.477, 0.3475, 0.8489, 0.1378, 0.8127, 0.1675, 0.8025, 0.1523, 0.8439, 0.1303, 0.8846, 0.1085, 0.8489, 0.1378, 0.8439, 0.1303, 0.7038, 0.3462, 0.7235, 0.3463, 0.7232, 0.386, 0.7035, 0.3857, 0.6623, 0.3077, 0.7034, 0.3066, 0.7038, 0.3462, 0.6633, 0.3462, 0.8439, 0.1303, 0.8025, 0.1523, 0.7956, 0.1355, 0.8404, 0.1219, 0.8846, 0.1085, 0.8439, 0.1303, 0.8404, 0.1219, 0.7035, 0.3857, 0.7232, 0.386, 0.7226, 0.4264, 0.7023, 0.4258, 0.6633, 0.3462, 0.7038, 0.3462, 0.7035, 0.3857, 0.6627, 0.3845, 0.6212, 0.3464, 0.6633, 0.3462, 0.6627, 0.3845, 0.6203, 0.3824, 0.5768, 0.3468, 0.6212, 0.3464, 0.6203, 0.3824, 0.5757, 0.3793, 0.5293, 0.3473, 0.5768, 0.3468, 0.5757, 0.3793, 0.5279, 0.3748, 0.477, 0.3475, 0.5293, 0.3473, 0.5279, 0.3748, 0.4754, 0.3684, 0.5757, 0.3793, 0.6203, 0.3824, 0.6171, 0.4189, 0.5715, 0.412, 0.5279, 0.3748, 0.5757, 0.3793, 0.5715, 0.412, 0.5233, 0.4023, 0.4754, 0.3684, 0.5279, 0.3748, 0.5233, 0.4023, 0.4711, 0.3893, 0.8404, 0.1219, 0.7956, 0.1355, 0.792, 0.1176, 0.8386, 0.113, 0.8846, 0.1085, 0.8404, 0.1219, 0.8386, 0.113, 0.7023, 0.4258, 0.7226, 0.4264, 0.7218, 0.468, 0.7007, 0.4674, 0.6627, 0.3845, 0.7035, 0.3857, 0.7023, 0.4258, 0.6605, 0.4234, 0.6203, 0.3824, 0.6627, 0.3845, 0.6605, 0.4234, 0.6171, 0.4189, 0.8846, 0.1085, 0.8386, 0.113, 0.8386, 0.104, 0.7007, 0.4674, 0.7218, 0.468, 0.7218, 0.5118, 0.6992, 0.5116, 0.6605, 0.4234, 0.7023, 0.4258, 0.7007, 0.4674, 0.6568, 0.4638, 0.6171, 0.4189, 0.6605, 0.4234, 0.6568, 0.4638, 0.6112, 0.4567, 0.5715, 0.412, 0.6171, 0.4189, 0.6112, 0.4567, 0.5641, 0.4455, 0.5233, 0.4023, 0.5715, 0.412, 0.5641, 0.4455, 0.5154, 0.4299, 0.4711, 0.3893, 0.5233, 0.4023, 0.5154, 0.4299, 0.4642, 0.4097, 0.8386, 0.113, 0.792, 0.1176, 0.792, 0.09933, 0.8386, 0.104, 0.5154, 0.4299, 0.5641, 0.4455, 0.5526, 0.48, 0.5036, 0.4573, 0.4642, 0.4097, 0.5154, 0.4299, 0.5036, 0.4573, 0.4546, 0.4294, 0.8386, 0.104, 0.792, 0.09933, 0.7956, 0.08144, 0.8404, 0.0951, 0.8846, 0.1085, 0.8386, 0.104, 0.8404, 0.0951, 0.6992, 0.5116, 0.7218, 0.5118, 0.7244, 0.5592, 0.6987, 0.5602, 0.6568, 0.4638, 0.7007, 0.4674, 0.6992, 0.5116, 0.6513, 0.507, 0.6112, 0.4567, 0.6568, 0.4638, 0.6513, 0.507, 0.6021, 0.4966, 0.5641, 0.4455, 0.6112, 0.4567, 0.6021, 0.4966, 0.5526, 0.48, 0.4983, 0.6782, 0.5227, 0.6797, 0.5186, 0.7251, 0.4969, 0.7244, 0.6513, 0.507, 0.6992, 0.5116, 0.6987, 0.5602, 0.6435, 0.5549, 0.6021, 0.4966, 0.6513, 0.507, 0.6435, 0.5549, 0.5886, 0.5397, 0.5526, 0.48, 0.6021, 0.4966, 0.5886, 0.5397, 0.5361, 0.5156, 0.5036, 0.4573, 0.5526, 0.48, 0.5361, 0.5156, 0.4872, 0.4842, 0.4546, 0.4294, 0.5036, 0.4573, 0.4872, 0.4842, 0.4421, 0.4476, 0.8404, 0.0951, 0.7956, 0.08144, 0.8025, 0.06458, 0.8438, 0.08672, 0.8846, 0.1085, 0.8404, 0.0951, 0.8438, 0.08672, 0.2992, 0.729, 0.3468, 0.7081, 0.3573, 0.7422, 0.3094, 0.7556, 0.2529, 0.753, 0.2992, 0.729, 0.3094, 0.7556, 0.2605, 0.7715, 0.8438, 0.08672, 0.8025, 0.06458, 0.8127, 0.0494, 0.8489, 0.07918, 0.8846, 0.1085, 0.8438, 0.08672, 0.8489, 0.07918, 0.4969, 0.7244, 0.5186, 0.7251, 0.5171, 0.7673, 0.4966, 0.767, 0.447, 0.6813, 0.4983, 0.6782, 0.4969, 0.7244, 0.4515, 0.7262, 0.3961, 0.6917, 0.447, 0.6813, 0.4515, 0.7262, 0.4047, 0.7322, 0.3468, 0.7081, 0.3961, 0.6917, 0.4047, 0.7322, 0.3573, 0.7422, 0.4515, 0.7262, 0.4969, 0.7244, 0.4966, 0.767, 0.454, 0.7678, 0.4047, 0.7322, 0.4515, 0.7262, 0.454, 0.7678, 0.4096, 0.7707, 0.3573, 0.7422, 0.4047, 0.7322, 0.4096, 0.7707, 0.3635, 0.7757, 0.3094, 0.7556, 0.3573, 0.7422, 0.3635, 0.7757, 0.3155, 0.7827, 0.2605, 0.7715, 0.3094, 0.7556, 0.3155, 0.7827, 0.265, 0.791, 0.8489, 0.07918, 0.8127, 0.0494, 0.8256, 0.0365, 0.8553, 0.07276, 0.8846, 0.1085, 0.8489, 0.07918, 0.8553, 0.07276, 0.4966, 0.767, 0.5171, 0.7673, 0.5166, 0.808, 0.4966, 0.8079, 0.265, 0.791, 0.3155, 0.7827, 0.3179, 0.81, 0.2666, 0.811, 0.8553, 0.07276, 0.8256, 0.0365, 0.8408, 0.02636, 0.8628, 0.06772, 0.8846, 0.1085, 0.8553, 0.07276, 0.8628, 0.06772, 0.4966, 0.8079, 0.5166, 0.808, 0.5164, 0.8485, 0.4963, 0.8483, 0.454, 0.7678, 0.4966, 0.767, 0.4966, 0.8079, 0.4549, 0.8078, 0.4096, 0.7707, 0.454, 0.7678, 0.4549, 0.8078, 0.4114, 0.8081, 0.3635, 0.7757, 0.4096, 0.7707, 0.4114, 0.8081, 0.3659, 0.8089, 0.3155, 0.7827, 0.3635, 0.7757, 0.3659, 0.8089, 0.3179, 0.81, 0.4549, 0.8078, 0.4966, 0.8079, 0.4963, 0.8483, 0.4544, 0.8473, 0.4114, 0.8081, 0.4549, 0.8078, 0.4544, 0.8473, 0.4107, 0.8453, 0.3659, 0.8089, 0.4114, 0.8081, 0.4107, 0.8453, 0.3649, 0.842, 0.3179, 0.81, 0.3659, 0.8089, 0.3649, 0.842, 0.3167, 0.8374, 0.2666, 0.811, 0.3179, 0.81, 0.3167, 0.8374, 0.2654, 0.8313, 0.8628, 0.06772, 0.8408, 0.02636, 0.8576, 0.01938, 0.8712, 0.06424, 0.8846, 0.1085, 0.8628, 0.06772, 0.8712, 0.06424, 0.4963, 0.8483, 0.5164, 0.8485, 0.5166, 0.8897, 0.4958, 0.8896, 0.2654, 0.8313, 0.3167, 0.8374, 0.312, 0.8649, 0.2612, 0.8514, 0.8712, 0.06424, 0.8576, 0.01938, 0.8755, 0.01582, 0.8801, 0.06246, 0.8846, 0.1085, 0.8712, 0.06424, 0.8801, 0.06246, 0.4958, 0.8896, 0.5166, 0.8897, 0.5177, 0.9326, 0.4956, 0.933, 0.4544, 0.8473, 0.4963, 0.8483, 0.4958, 0.8896, 0.4524, 0.8877, 0.4107, 0.8453, 0.4544, 0.8473, 0.4524, 0.8877, 0.4072, 0.8831, 0.3649, 0.842, 0.4107, 0.8453, 0.4072, 0.8831, 0.3604, 0.8755, 0.3167, 0.8374, 0.3649, 0.842, 0.3604, 0.8755, 0.312, 0.8649, 0.4072, 0.8831, 0.4524, 0.8877, 0.4489, 0.9302, 0.4007, 0.9224, 0.3604, 0.8755, 0.4072, 0.8831, 0.4007, 0.9224, 0.3521, 0.9097, 0.312, 0.8649, 0.3604, 0.8755, 0.3521, 0.9097, 0.3034, 0.8922, 0.2612, 0.8514, 0.312, 0.8649, 0.3034, 0.8922, 0.2543, 0.8709, 0.8801, 0.06246, 0.8755, 0.01582, 0.8938, 0.01582, 0.8891, 0.06245, 0.8846, 0.1085, 0.8801, 0.06246, 0.8891, 0.06245, 0.4956, 0.933, 0.5177, 0.9326, 0.5214, 0.9787, 0.4965, 0.9803, 0.4524, 0.8877, 0.4958, 0.8896, 0.4956, 0.933, 0.4489, 0.9302, 0.8891, 0.06245, 0.8938, 0.01582, 0.9117, 0.01938, 0.898, 0.0642, 0.8846, 0.1085, 0.8891, 0.06245, 0.898, 0.0642, 0.9025, 0.5918, 0.9275, 0.5928, 0.9244, 0.639, 0.9025, 0.6389, 0.4489, 0.9302, 0.4956, 0.933, 0.4965, 0.9803, 0.4432, 0.9767, 0.4007, 0.9224, 0.4489, 0.9302, 0.4432, 0.9767, 0.3902, 0.9644, 0.3521, 0.9097, 0.4007, 0.9224, 0.3902, 0.9644, 0.3389, 0.9448, 0.3034, 0.8922, 0.3521, 0.9097, 0.3389, 0.9448, 0.2903, 0.9191, 0.2543, 0.8709, 0.3034, 0.8922, 0.2903, 0.9191, 0.2443, 0.8893, 0.7489, 0.6304, 0.7983, 0.6102, 0.8096, 0.6509, 0.7623, 0.6643, 0.7022, 0.656, 0.7489, 0.6304, 0.7623, 0.6643, 0.715, 0.682, 0.6573, 0.6849, 0.7022, 0.656, 0.715, 0.682, 0.6669, 0.703, 0.898, 0.0642, 0.9117, 0.01938, 0.9285, 0.02636, 0.9064, 0.06766, 0.8846, 0.1085, 0.898, 0.0642, 0.9064, 0.06766, 0.9025, 0.6389, 0.9244, 0.639, 0.9241, 0.6816, 0.9035, 0.6818, 0.85, 0.5969, 0.9025, 0.5918, 0.9025, 0.6389, 0.8565, 0.6424, 0.7983, 0.6102, 0.85, 0.5969, 0.8565, 0.6424, 0.8096, 0.6509, 0.8846, 0.1085, 0.9064, 0.06766, 0.9139, 0.07269, 0.9035, 0.6818, 0.9241, 0.6816, 0.9244, 0.7222, 0.9045, 0.7224, 0.8565, 0.6424, 0.9025, 0.6389, 0.9035, 0.6818, 0.8609, 0.6841, 0.8096, 0.6509, 0.8565, 0.6424, 0.8609, 0.6841, 0.8167, 0.6893, 0.7623, 0.6643, 0.8096, 0.6509, 0.8167, 0.6893, 0.7711, 0.6976, 0.715, 0.682, 0.7623, 0.6643, 0.7711, 0.6976, 0.7236, 0.7088, 0.6669, 0.703, 0.715, 0.682, 0.7236, 0.7088, 0.6734, 0.7224, 0.9064, 0.06766, 0.9285, 0.02636, 0.9437, 0.0365, 0.9139, 0.07269, 0.7711, 0.6976, 0.8167, 0.6893, 0.8208, 0.7262, 0.7761, 0.7303, 0.7236, 0.7088, 0.7711, 0.6976, 0.7761, 0.7303, 0.7287, 0.7359, 0.6734, 0.7224, 0.7236, 0.7088, 0.7287, 0.7359, 0.6771, 0.7426, 0.9139, 0.07269, 0.9437, 0.0365, 0.9566, 0.0494, 0.9203, 0.07909, 0.8846, 0.1085, 0.9139, 0.07269, 0.9203, 0.07909, 0.9045, 0.7224, 0.9244, 0.7222, 0.9247, 0.7621, 0.905, 0.7621, 0.8609, 0.6841, 0.9035, 0.6818, 0.9045, 0.7224, 0.8635, 0.7236, 0.8167, 0.6893, 0.8609, 0.6841, 0.8635, 0.7236, 0.8208, 0.7262, 0.8846, 0.1085, 0.9203, 0.07909, 0.9254, 0.08661, 0.905, 0.7621, 0.9247, 0.7621, 0.9244, 0.8019, 0.9046, 0.8016, 0.8635, 0.7236, 0.9045, 0.7224, 0.905, 0.7621, 0.8644, 0.7621, 0.8208, 0.7262, 0.8635, 0.7236, 0.8644, 0.7621, 0.8224, 0.7623, 0.7761, 0.7303, 0.8208, 0.7262, 0.8224, 0.7623, 0.778, 0.7627, 0.7287, 0.7359, 0.7761, 0.7303, 0.778, 0.7627, 0.7304, 0.7632, 0.6771, 0.7426, 0.7287, 0.7359, 0.7304, 0.7632, 0.6782, 0.7633, 0.9203, 0.07909, 0.9566, 0.0494, 0.9667, 0.06458, 0.9254, 0.08661, 0.7304, 0.7632, 0.778, 0.7627, 0.7768, 0.7951, 0.729, 0.7906, 0.6782, 0.7633, 0.7304, 0.7632, 0.729, 0.7906, 0.6765, 0.7843, 0.9254, 0.08661, 0.9667, 0.06458, 0.9737, 0.08144, 0.9289, 0.09498, 0.8846, 0.1085, 0.9254, 0.08661, 0.9289, 0.09498, 0.9046, 0.8016, 0.9244, 0.8019, 0.9237, 0.8423, 0.9035, 0.8417, 0.8644, 0.7621, 0.905, 0.7621, 0.9046, 0.8016, 0.8639, 0.8003, 0.8224, 0.7623, 0.8644, 0.7621, 0.8639, 0.8003, 0.8215, 0.7983, 0.778, 0.7627, 0.8224, 0.7623, 0.8215, 0.7983, 0.7768, 0.7951, 0.9035, 0.8417, 0.9237, 0.8423, 0.923, 0.8839, 0.9019, 0.8832, 0.8639, 0.8003, 0.9046, 0.8016, 0.9035, 0.8417, 0.8617, 0.8392, 0.8215, 0.7983, 0.8639, 0.8003, 0.8617, 0.8392, 0.8183, 0.8348, 0.7768, 0.7951, 0.8215, 0.7983, 0.8183, 0.8348, 0.7727, 0.8279, 0.729, 0.7906, 0.7768, 0.7951, 0.7727, 0.8279, 0.7245, 0.8182, 0.6765, 0.7843, 0.729, 0.7906, 0.7245, 0.8182, 0.6723, 0.8051, 0.9289, 0.09498, 0.9737, 0.08144, 0.9773, 0.09933, 0.9306, 0.1039, 0.9019, 0.8832, 0.923, 0.8839, 0.9229, 0.9277, 0.9003, 0.9274, 0.8846, 0.1085, 0.9289, 0.09498, 0.9306, 0.1039, 0.7245, 0.8182, 0.7727, 0.8279, 0.7652, 0.8614, 0.7166, 0.8457, 0.6723, 0.8051, 0.7245, 0.8182, 0.7166, 0.8457, 0.6654, 0.8256, 0.9306, 0.1039, 0.9773, 0.09933, 0.9773, 0.1176, 0.9307, 0.1129, 0.8846, 0.1085, 0.9306, 0.1039, 0.9307, 0.1129, 0.8617, 0.8392, 0.9035, 0.8417, 0.9019, 0.8832, 0.858, 0.8797, 0.8183, 0.8348, 0.8617, 0.8392, 0.858, 0.8797, 0.8124, 0.8726, 0.7727, 0.8279, 0.8183, 0.8348, 0.8124, 0.8726, 0.7652, 0.8614, 0.9255, 0.9751, 0.9229, 0.9277, 0.9301, 0.9275, 0.9333, 0.9745, 0.9371, 0.9271, 0.9364, 0.8839, 0.9364, 0.8839, 0.9371, 0.9272, 0.9483, 0.9725, 0.9458, 0.9287, 0.9512, 0.9263, 0.9558, 0.9712, 0.946, 0.9286, 0.9449, 0.8838, 0.9499, 0.8837, 0.9512, 0.9263, 0.9558, 0.9712, 0.9512, 0.9263, 0.9586, 0.9258, 0.9634, 0.9696, 0.3115, 0.4109, 0.3157, 0.3655, 0.3232, 0.3664, 0.3184, 0.4113, 0.3184, 0.4113, 0.3232, 0.3664, 0.3304, 0.3675, 0.3251, 0.4118, 0.3251, 0.4118, 0.3304, 0.3675, 0.3374, 0.369, 0.3318, 0.4124, 0.3318, 0.4124, 0.3374, 0.369, 0.3445, 0.3706, 0.3386, 0.413, 0.3386, 0.413, 0.3445, 0.3706, 0.3517, 0.3724, 0.3456, 0.4137, 0.3101, 0.4531, 0.3115, 0.4109, 0.3184, 0.4113, 0.3167, 0.4532, 0.3167, 0.4532, 0.3184, 0.4113, 0.3251, 0.4118, 0.3231, 0.4534, 0.3231, 0.4534, 0.3251, 0.4118, 0.3318, 0.4124, 0.3296, 0.4536, 0.3296, 0.4536, 0.3318, 0.4124, 0.3386, 0.413, 0.3362, 0.4539, 0.3362, 0.4539, 0.3386, 0.413, 0.3456, 0.4137, 0.3431, 0.4542, 0.3431, 0.4542, 0.3422, 0.4942, 0.3353, 0.4941, 0.3362, 0.4539, 0.3362, 0.4539, 0.3353, 0.4941, 0.3288, 0.494, 0.3296, 0.4536, 0.3296, 0.4536, 0.3288, 0.494, 0.3224, 0.4939, 0.3231, 0.4534, 0.3231, 0.4534, 0.3224, 0.4939, 0.3161, 0.4939, 0.3167, 0.4532, 0.3167, 0.4532, 0.3161, 0.4939, 0.3096, 0.4938, 0.3101, 0.4531, 0.3094, 0.5343, 0.3096, 0.4938, 0.3161, 0.4939, 0.3159, 0.5343, 0.3159, 0.5343, 0.3161, 0.4939, 0.3224, 0.4939, 0.3223, 0.5343, 0.3223, 0.5343, 0.3224, 0.4939, 0.3288, 0.494, 0.3287, 0.5342, 0.3287, 0.5342, 0.3288, 0.494, 0.3353, 0.4941, 0.3353, 0.5342, 0.3353, 0.5342, 0.3353, 0.4941, 0.3422, 0.4942, 0.3422, 0.5341, 0.3095, 0.5755, 0.3094, 0.5343, 0.3159, 0.5343, 0.3162, 0.5753, 0.3162, 0.5753, 0.3159, 0.5343, 0.3223, 0.5343, 0.3228, 0.5752, 0.3228, 0.5752, 0.3223, 0.5343, 0.3287, 0.5342, 0.3293, 0.575, 0.3293, 0.575, 0.3287, 0.5342, 0.3353, 0.5342, 0.336, 0.5748, 0.336, 0.5748, 0.3353, 0.5342, 0.3422, 0.5341, 0.3431, 0.5745, 0.3106, 0.6184, 0.3095, 0.5755, 0.3162, 0.5753, 0.3176, 0.618, 0.3176, 0.618, 0.3162, 0.5753, 0.3228, 0.5752, 0.3245, 0.6175, 0.3228, 0.5752, 0.3293, 0.575, 0.3293, 0.575, 0.3228, 0.5752, 0.3313, 0.617, 0.3297, 0.5844, 0.3293, 0.575, 0.336, 0.5748, 0.3382, 0.6164, 0.3382, 0.6164, 0.336, 0.5748, 0.3431, 0.5745, 0.3455, 0.6157, 0.3143, 0.6645, 0.3106, 0.6184, 0.3176, 0.618, 0.3219, 0.6638, 0.3219, 0.6638, 0.3176, 0.618, 0.3245, 0.6175, 0.3292, 0.6628, 0.7484, 0.1799, 0.7412, 0.1786, 0.7412, 0.1786, 0.7484, 0.1799, 0.3364, 0.6615, 0.3357, 0.6549, 0.3313, 0.617, 0.3382, 0.6164, 0.3437, 0.66, 0.3437, 0.66, 0.3382, 0.6164, 0.3455, 0.6157, 0.3511, 0.6583, 0.7233, 0.2231, 0.7263, 0.1769, 0.7339, 0.1776, 0.7302, 0.2234, 0.7302, 0.2234, 0.7339, 0.1776, 0.7412, 0.1786, 0.737, 0.2237, 0.737, 0.2237, 0.7412, 0.1786, 0.7484, 0.1799, 0.7438, 0.2241, 0.7438, 0.2241, 0.7484, 0.1799, 0.7556, 0.1814, 0.7507, 0.2246, 0.7507, 0.2246, 0.7556, 0.1814, 0.763, 0.183, 0.7579, 0.2252, 0.7229, 0.2657, 0.7233, 0.2231, 0.7302, 0.2234, 0.7295, 0.2657, 0.7295, 0.2657, 0.7302, 0.2234, 0.737, 0.2237, 0.736, 0.2657, 0.736, 0.2657, 0.737, 0.2237, 0.7438, 0.2241, 0.7425, 0.2658, 0.7425, 0.2658, 0.7438, 0.2241, 0.7507, 0.2246, 0.7492, 0.266, 0.7492, 0.266, 0.7507, 0.2246, 0.7579, 0.2252, 0.7562, 0.2661, 0.7233, 0.3064, 0.7229, 0.2657, 0.7295, 0.2657, 0.7297, 0.3063, 0.7297, 0.3063, 0.7295, 0.2657, 0.736, 0.2657, 0.736, 0.3063, 0.736, 0.3063, 0.736, 0.2657, 0.7425, 0.2658, 0.7424, 0.3063, 0.7424, 0.3063, 0.7425, 0.2658, 0.7492, 0.266, 0.7489, 0.3063, 0.7489, 0.3063, 0.7492, 0.266, 0.7562, 0.2661, 0.7558, 0.3064, 0.7235, 0.3463, 0.7233, 0.3064, 0.7297, 0.3063, 0.7298, 0.3462, 0.7298, 0.3462, 0.7297, 0.3063, 0.736, 0.3063, 0.7361, 0.3462, 0.7361, 0.3462, 0.736, 0.3063, 0.7424, 0.3063, 0.7424, 0.3462, 0.7424, 0.3462, 0.7424, 0.3063, 0.7489, 0.3063, 0.7489, 0.3463, 0.7489, 0.3463, 0.7489, 0.3063, 0.7558, 0.3064, 0.7558, 0.3463, 0.7232, 0.386, 0.7235, 0.3463, 0.7298, 0.3462, 0.7296, 0.3861, 0.7296, 0.3861, 0.7298, 0.3462, 0.7361, 0.3462, 0.7359, 0.3861, 0.7359, 0.3861, 0.7361, 0.3462, 0.7424, 0.3462, 0.7423, 0.3862, 0.7423, 0.3862, 0.7424, 0.3462, 0.7489, 0.3463, 0.7488, 0.3862, 0.7488, 0.3862, 0.7489, 0.3463, 0.7558, 0.3463, 0.7558, 0.3862, 0.7226, 0.4264, 0.7232, 0.386, 0.7296, 0.3861, 0.7291, 0.4265, 0.7449, 0.5127, 0.7438, 0.4679, 0.7487, 0.4679, 0.75, 0.5105, 0.7435, 0.4248, 0.7423, 0.3862, 0.7488, 0.3862, 0.7486, 0.4266, 0.7486, 0.4266, 0.7487, 0.4679, 0.7438, 0.4679, 0.7438, 0.4247, 0.7486, 0.4266, 0.7488, 0.3862, 0.7558, 0.3862, 0.7557, 0.4266, 0.7557, 0.4266, 0.7559, 0.4677, 0.7487, 0.4679, 0.7486, 0.4266, 0.5363, 0.8892, 0.5363, 0.8892, 0.5363, 0.8892, 0.5363, 0.8892, 0.7291, 0.4265, 0.7296, 0.3861, 0.7359, 0.3861, 0.7337, 0.4248, 0.7352, 0.468, 0.7355, 0.4265, 0.7355, 0.4265, 0.7352, 0.468, 0.7291, 0.4265, 0.7286, 0.468, 0.7218, 0.468, 0.7226, 0.4264, 0.7218, 0.5118, 0.7218, 0.468, 0.7286, 0.468, 0.7289, 0.5116, 0.7359, 0.5113, 0.7352, 0.468, 0.7352, 0.468, 0.7359, 0.5113, 0.7289, 0.5116, 0.7286, 0.468, 0.7334, 0.468, 0.7341, 0.5132, 0.7419, 0.4679, 0.7427, 0.5031, 0.7427, 0.5038, 0.7419, 0.4679, 0.75, 0.5105, 0.7487, 0.4679, 0.7559, 0.4677, 0.7575, 0.51, 0.7575, 0.51, 0.7623, 0.5537, 0.7546, 0.5553, 0.75, 0.5105, 0.7446, 0.5129, 0.7471, 0.5567, 0.7397, 0.5578, 0.7342, 0.5134, 0.7341, 0.5134, 0.7397, 0.5578, 0.7321, 0.5587, 0.7289, 0.5116, 0.3245, 0.6175, 0.3228, 0.5752, 0.3293, 0.575, 0.3297, 0.5829, 0.3313, 0.617, 0.7289, 0.5116, 0.7321, 0.5587, 0.7244, 0.5592, 0.7218, 0.5118, 0.5186, 0.7251, 0.5227, 0.6797, 0.5302, 0.6806, 0.5255, 0.7256, 0.5255, 0.7256, 0.5302, 0.6806, 0.5374, 0.6818, 0.5322, 0.726, 0.5322, 0.726, 0.5374, 0.6818, 0.5444, 0.6832, 0.5388, 0.7266, 0.5388, 0.7266, 0.5444, 0.6832, 0.5515, 0.6848, 0.5456, 0.7272, 0.5456, 0.7272, 0.5515, 0.6848, 0.5587, 0.6866, 0.5527, 0.728, 0.5171, 0.7673, 0.5186, 0.7251, 0.5255, 0.7256, 0.5237, 0.7674, 0.5237, 0.7674, 0.5255, 0.7256, 0.5322, 0.726, 0.5302, 0.7676, 0.5302, 0.7676, 0.5322, 0.726, 0.5388, 0.7266, 0.5366, 0.7678, 0.5366, 0.7678, 0.5388, 0.7266, 0.5456, 0.7272, 0.5432, 0.7681, 0.5432, 0.7681, 0.5456, 0.7272, 0.5527, 0.728, 0.5502, 0.7684, 0.5166, 0.808, 0.5171, 0.7673, 0.5237, 0.7674, 0.5231, 0.8081, 0.5231, 0.8081, 0.5237, 0.7674, 0.5302, 0.7676, 0.5294, 0.8081, 0.5294, 0.8081, 0.5302, 0.7676, 0.5366, 0.7678, 0.5358, 0.8082, 0.5358, 0.8082, 0.5366, 0.7678, 0.5432, 0.7681, 0.5424, 0.8083, 0.5424, 0.8083, 0.5432, 0.7681, 0.5502, 0.7684, 0.5493, 0.8084, 0.5164, 0.8485, 0.5166, 0.808, 0.5231, 0.8081, 0.5229, 0.8485, 0.5229, 0.8485, 0.5231, 0.8081, 0.5294, 0.8081, 0.5293, 0.8485, 0.5293, 0.8485, 0.5294, 0.8081, 0.5358, 0.8082, 0.5357, 0.8484, 0.5357, 0.8484, 0.5358, 0.8082, 0.5424, 0.8083, 0.5423, 0.8484, 0.5423, 0.8484, 0.5424, 0.8083, 0.5493, 0.8084, 0.5492, 0.8483, 0.5166, 0.8897, 0.5164, 0.8485, 0.5229, 0.8485, 0.5233, 0.8896, 0.5468, 0.9781, 0.5413, 0.931, 0.5453, 0.9306, 0.5507, 0.9742, 0.5386, 0.8863, 0.5357, 0.8484, 0.5423, 0.8484, 0.5431, 0.889, 0.5413, 0.931, 0.5389, 0.8862, 0.5431, 0.889, 0.5453, 0.9306, 0.5431, 0.889, 0.5423, 0.8484, 0.5492, 0.8483, 0.5501, 0.8887, 0.5177, 0.9326, 0.5166, 0.8897, 0.5233, 0.8896, 0.5247, 0.9322, 0.5315, 0.9318, 0.5298, 0.8894, 0.5298, 0.8894, 0.5315, 0.9318, 0.527, 0.8868, 0.5293, 0.8485, 0.5357, 0.8484, 0.5384, 0.8863, 0.3293, 0.575, 0.3297, 0.5844, 0.3297, 0.5844, 0.3293, 0.575, 0.5453, 0.9306, 0.5431, 0.889, 0.5501, 0.8887, 0.5525, 0.93, 0.5214, 0.9787, 0.5177, 0.9326, 0.5247, 0.9322, 0.5289, 0.978, 0.5362, 0.977, 0.5315, 0.9318, 0.5315, 0.9318, 0.5362, 0.977, 0.945, 0.64, 0.9517, 0.5993, 0.9568, 0.5972, 0.9519, 0.6405, 0.5383, 0.9312, 0.5424, 0.9664, 0.5424, 0.9664, 0.5383, 0.9312, 0.5507, 0.9742, 0.5453, 0.9306, 0.5525, 0.93, 0.5582, 0.9725, 0.9244, 0.639, 0.9275, 0.5928, 0.9351, 0.5935, 0.9314, 0.6393, 0.9496, 0.5958, 0.9424, 0.5945, 0.9424, 0.5945, 0.9496, 0.5958, 0.9314, 0.6393, 0.9351, 0.5935, 0.9389, 0.597, 0.9382, 0.6396, 0.9519, 0.6405, 0.9568, 0.5972, 0.9642, 0.5989, 0.959, 0.641, 0.9241, 0.6816, 0.9244, 0.639, 0.9314, 0.6393, 0.9307, 0.6816, 0.9307, 0.6816, 0.9314, 0.6393, 0.9382, 0.6396, 0.9372, 0.6816, 0.9372, 0.6816, 0.9382, 0.6396, 0.945, 0.64, 0.9437, 0.6817, 0.9437, 0.6817, 0.945, 0.64, 0.9519, 0.6405, 0.9503, 0.6818, 0.9503, 0.6818, 0.9519, 0.6405, 0.959, 0.641, 0.9574, 0.682, 0.9244, 0.7222, 0.9241, 0.6816, 0.9307, 0.6816, 0.9309, 0.7222, 0.9309, 0.7222, 0.9307, 0.6816, 0.9372, 0.6816, 0.9372, 0.7222, 0.9372, 0.7222, 0.9372, 0.6816, 0.9437, 0.6817, 0.9435, 0.7222, 0.9435, 0.7222, 0.9437, 0.6817, 0.9503, 0.6818, 0.9501, 0.7222, 0.9501, 0.7222, 0.9503, 0.6818, 0.9574, 0.682, 0.957, 0.7222, 0.957, 0.7222, 0.957, 0.7622, 0.9501, 0.7621, 0.9501, 0.7222, 0.9501, 0.7222, 0.9501, 0.7621, 0.9436, 0.7621, 0.9435, 0.7222, 0.9435, 0.7222, 0.9436, 0.7621, 0.9373, 0.7621, 0.9372, 0.7222, 0.9372, 0.7222, 0.9373, 0.7621, 0.931, 0.7621, 0.9309, 0.7222, 0.9309, 0.7222, 0.931, 0.7621, 0.9247, 0.7621, 0.9244, 0.7222, 0.9244, 0.8019, 0.9247, 0.7621, 0.931, 0.7621, 0.9308, 0.802, 0.9308, 0.802, 0.931, 0.7621, 0.9373, 0.7621, 0.9371, 0.802, 0.9371, 0.802, 0.9373, 0.7621, 0.9436, 0.7621, 0.9435, 0.8021, 0.9435, 0.8021, 0.9436, 0.7621, 0.9501, 0.7621, 0.95, 0.8021, 0.95, 0.8021, 0.9501, 0.7621, 0.957, 0.7622, 0.9569, 0.8021, 0.9569, 0.8021, 0.9568, 0.8425, 0.9498, 0.8425, 0.95, 0.8021, 0.9435, 0.8021, 0.9445, 0.8406, 0.935, 0.8407, 0.9371, 0.802, 0.9368, 0.8424, 0.9432, 0.8424, 0.9432, 0.8424, 0.9367, 0.8424, 0.9297, 0.8839, 0.9303, 0.8423, 0.935, 0.8407, 0.9346, 0.8839, 0.9308, 0.802, 0.9303, 0.8423, 0.9237, 0.8423, 0.9244, 0.8019, 0.923, 0.8839, 0.9237, 0.8423, 0.9303, 0.8423, 0.9297, 0.8839, 0.9364, 0.8839, 0.9367, 0.8424, 0.9367, 0.8424, 0.9364, 0.8839, 0.9301, 0.9275, 0.9297, 0.8839, 0.9346, 0.8839, 0.9353, 0.929, 0.95, 0.8021, 0.9498, 0.8425, 0.9446, 0.8407, 0.9435, 0.8021, 0.9499, 0.8837, 0.9498, 0.8425, 0.9568, 0.8425, 0.9571, 0.8836, 0.9229, 0.9277, 0.923, 0.8839, 0.9297, 0.8839, 0.9301, 0.9275, 0.9333, 0.9745, 0.9301, 0.9275, 0.9353, 0.9292, 0.9408, 0.9737, 0.9441, 0.9268, 0.9441, 0.9268, 0.9441, 0.9268, 0.9441, 0.9268, 0.9431, 0.8838, 0.944, 0.921, 0.9439, 0.9206, 0.9431, 0.8838, 0.9512, 0.9263, 0.9499, 0.8837, 0.9571, 0.8836, 0.9586, 0.9258, 0.9003, 0.9274, 0.9229, 0.9277, 0.9255, 0.9751, 0.8998, 0.9761, 0.7731, 0.4674, 0.7725, 0.4266, 0.7725, 0.4266, 0.7731, 0.4674, 0.3349, 0.2446, 0.3467, 0.216, 0.3467, 0.216, 0.3349, 0.2446, 0.9571, 0.8836, 0.9568, 0.8425, 0.9737, 0.8425, 0.9743, 0.8832, 0.959, 0.641, 0.9642, 0.5989, 0.9642, 0.5989, 0.959, 0.641, 0.3431, 0.5745, 0.3422, 0.5341, 0.3422, 0.5341, 0.3431, 0.5745, 0.3177, 0.2704, 0.3349, 0.2446, 0.3349, 0.2446, 0.3177, 0.2704, 0.5492, 0.8483, 0.5493, 0.8084, 0.5493, 0.8084, 0.5492, 0.8483, 0.7559, 0.4677, 0.7557, 0.4266, 0.7725, 0.4266, 0.7731, 0.4674, 0.3511, 0.6583, 0.3455, 0.6157, 0.3624, 0.6141, 0.3682, 0.6542, 0.2958, 0.2923, 0.3177, 0.2704, 0.3177, 0.2704, 0.2958, 0.2923, 0.9737, 0.8425, 0.9568, 0.8425, 0.9568, 0.8425, 0.9737, 0.8425, 0.7558, 0.3862, 0.7558, 0.3463, 0.7558, 0.3463, 0.7558, 0.3862, 0.5582, 0.9725, 0.5525, 0.93, 0.5695, 0.9283, 0.5753, 0.9684, 0.3455, 0.6157, 0.3431, 0.5745, 0.3598, 0.5739, 0.3624, 0.6141, 0.7623, 0.5537, 0.7575, 0.51, 0.7575, 0.51, 0.7623, 0.5537, 0.27, 0.3095, 0.2958, 0.2923, 0.2958, 0.2923, 0.27, 0.3095, 0.957, 0.7622, 0.957, 0.7222, 0.957, 0.7222, 0.957, 0.7622, 0.9634, 0.9696, 0.9586, 0.9258, 0.9586, 0.9258, 0.9634, 0.9696, 0.7575, 0.51, 0.7749, 0.5086, 0.7749, 0.5086, 0.7575, 0.51, 0.5525, 0.93, 0.5501, 0.8887, 0.5669, 0.8881, 0.5695, 0.9283, 0.9586, 0.9258, 0.9571, 0.8836, 0.9743, 0.8832, 0.9761, 0.9245, 0.2414, 0.3213, 0.27, 0.3095, 0.27, 0.3095, 0.2414, 0.3213, 0.957, 0.7222, 0.9574, 0.682, 0.9574, 0.682, 0.957, 0.7222, 0.3511, 0.6583, 0.3682, 0.6542, 0.3682, 0.6542, 0.3511, 0.6583, 0.3422, 0.4942, 0.3431, 0.4542, 0.3431, 0.4542, 0.3422, 0.4942, 0.7575, 0.51, 0.7559, 0.4677, 0.7731, 0.4674, 0.7749, 0.5086, 0.1497, 0.3213, 0.1801, 0.3274, 0.1801, 0.3274, 0.1497, 0.3213, 0.5669, 0.8881, 0.5501, 0.8887, 0.5501, 0.8887, 0.5669, 0.8881, 0.9568, 0.8425, 0.9569, 0.8021, 0.9569, 0.8021, 0.9568, 0.8425, 0.3431, 0.4542, 0.3456, 0.4137, 0.3456, 0.4137, 0.3431, 0.4542, 0.5527, 0.728, 0.5587, 0.6866, 0.5587, 0.6866, 0.5527, 0.728, 0.1211, 0.3095, 0.1497, 0.3213, 0.1497, 0.3213, 0.1211, 0.3095, 0.9364, 0.8839, 0.9367, 0.8424, 0.9432, 0.8424, 0.9431, 0.8524, 0.9431, 0.8838, 0.9371, 0.9272, 0.9364, 0.8839, 0.9431, 0.8838, 0.9439, 0.9206, 0.9441, 0.9268, 0.9408, 0.9737, 0.9354, 0.9292, 0.9457, 0.9287, 0.9483, 0.9725, 0.9371, 0.802, 0.9349, 0.8407, 0.9303, 0.8423, 0.9308, 0.802, 0.9449, 0.8838, 0.9449, 0.8406, 0.9498, 0.8425, 0.9499, 0.8837, 0.9371, 0.9272, 0.9441, 0.9268, 0.9441, 0.9268, 0.9371, 0.9272, 0.9371, 0.9272, 0.9441, 0.9268, 0.9457, 0.9287, 0.9354, 0.9292, 0.9432, 0.8424, 0.9368, 0.8424, 0.9367, 0.8424, 0.9432, 0.8424, 0.9432, 0.8424, 0.9367, 0.8424, 0.935, 0.8407, 0.9445, 0.8406, 0.9367, 0.8424, 0.9364, 0.8839, 0.9364, 0.8839, 0.9367, 0.8424, 0.9367, 0.8424, 0.9364, 0.8839, 0.9346, 0.8839, 0.935, 0.8407, 0.9449, 0.8406, 0.9449, 0.8838, 0.9431, 0.8838, 0.9432, 0.8424, 0.9432, 0.8424, 0.9431, 0.8838, 0.9431, 0.8838, 0.9431, 0.8518, 0.9432, 0.8424, 0.9364, 0.8839, 0.9371, 0.9271, 0.9371, 0.9272, 0.9364, 0.8839, 0.9364, 0.8839, 0.9371, 0.9272, 0.9353, 0.929, 0.9346, 0.8839, 0.9449, 0.8838, 0.946, 0.9286, 0.9441, 0.9268, 0.9431, 0.8838, 0.9431, 0.8838, 0.9441, 0.9268, 0.9441, 0.9268, 0.944, 0.921, 0.9431, 0.8838, 0.9441, 0.9268, 0.9371, 0.9272, 0.9371, 0.9272, 0.9441, 0.9268, 0.5315, 0.9318, 0.5298, 0.8894, 0.5363, 0.8892, 0.5368, 0.9, 0.5383, 0.9312, 0.5362, 0.977, 0.5315, 0.9318, 0.5383, 0.9312, 0.5424, 0.9664, 0.5435, 0.9757, 0.5289, 0.978, 0.5247, 0.9322, 0.5286, 0.932, 0.5335, 0.9803, 0.5247, 0.9322, 0.5233, 0.8896, 0.527, 0.8867, 0.5286, 0.932, 0.5233, 0.8896, 0.5229, 0.8485, 0.5293, 0.8485, 0.5269, 0.8868, 0.9382, 0.6396, 0.9391, 0.597, 0.9515, 0.5992, 0.945, 0.64, 0.5363, 0.8892, 0.5299, 0.8894, 0.5298, 0.8894, 0.5363, 0.8892, 0.5363, 0.8892, 0.5298, 0.8894, 0.527, 0.8868, 0.5384, 0.8863, 0.5298, 0.8894, 0.5315, 0.9318, 0.5315, 0.9318, 0.5298, 0.8894, 0.5298, 0.8894, 0.5315, 0.9318, 0.5286, 0.932, 0.527, 0.8867, 0.5389, 0.8862, 0.5413, 0.931, 0.5383, 0.9312, 0.5363, 0.8892, 0.5363, 0.8892, 0.5383, 0.9312, 0.5383, 0.9312, 0.5367, 0.8973, 0.5363, 0.8892, 0.5315, 0.9318, 0.5362, 0.977, 0.5362, 0.977, 0.5315, 0.9318, 0.5315, 0.9318, 0.5362, 0.977, 0.5335, 0.9803, 0.5286, 0.932, 0.9515, 0.5992, 0.9391, 0.597, 0.9424, 0.5945, 0.9496, 0.5958, 0.9496, 0.5958, 0.9424, 0.5945, 0.9424, 0.5945, 0.9496, 0.5958, 0.5413, 0.931, 0.5468, 0.9781, 0.5435, 0.9757, 0.5383, 0.9312, 0.5383, 0.9312, 0.5435, 0.9757, 0.5435, 0.9757, 0.5424, 0.9664, 0.5383, 0.9312, 0.5299, 0.8894, 0.5363, 0.8892, 0.5363, 0.8892, 0.5298, 0.8894, 0.742, 0.4266, 0.742, 0.436, 0.7419, 0.4679, 0.7352, 0.468, 0.7355, 0.4265, 0.7359, 0.5113, 0.7352, 0.468, 0.7419, 0.4679, 0.7427, 0.5038, 0.7429, 0.5109, 0.7338, 0.4248, 0.7334, 0.468, 0.7286, 0.468, 0.7291, 0.4265, 0.7429, 0.5109, 0.736, 0.5113, 0.7359, 0.5113, 0.7429, 0.5109, 0.75, 0.5105, 0.7546, 0.5553, 0.7471, 0.5567, 0.7447, 0.5129, 0.7338, 0.4248, 0.7359, 0.3861, 0.7423, 0.3862, 0.7434, 0.4247, 0.742, 0.4266, 0.7356, 0.4265, 0.7355, 0.4265, 0.742, 0.4266, 0.742, 0.4266, 0.7355, 0.4265, 0.7338, 0.4248, 0.7434, 0.4247, 0.7419, 0.4679, 0.742, 0.4333, 0.742, 0.4266, 0.742, 0.4266, 0.7419, 0.4679, 0.7419, 0.4679, 0.742, 0.4266, 0.7438, 0.4247, 0.7438, 0.4679, 0.7334, 0.468, 0.7338, 0.4248, 0.7355, 0.4265, 0.7352, 0.468, 0.7352, 0.468, 0.7355, 0.4265, 0.7355, 0.4265, 0.7352, 0.468, 0.7352, 0.468, 0.7359, 0.5113, 0.7359, 0.5113, 0.7352, 0.468, 0.7352, 0.468, 0.7359, 0.5113, 0.7341, 0.5132, 0.7334, 0.468, 0.7446, 0.5129, 0.7342, 0.5134, 0.7359, 0.5113, 0.7429, 0.5109, 0.7429, 0.5109, 0.7359, 0.5113, 0.736, 0.5113, 0.7429, 0.5109, 0.7438, 0.4679, 0.7449, 0.5127, 0.7429, 0.5109, 0.7419, 0.4679, 0.7419, 0.4679, 0.7429, 0.5109, 0.7429, 0.5109, 0.7427, 0.5031, 0.7419, 0.4679, 0.7356, 0.4265, 0.742, 0.4266, 0.742, 0.4266, 0.7355, 0.4265, 0.3292, 0.6628, 0.3245, 0.6175, 0.3313, 0.617, 0.3355, 0.6531, 0.3364, 0.6615, 0.3313, 0.617, 0.3357, 0.6549, 0.3355, 0.6531, 0.3313, 0.617, 0.5424, 0.9664, 0.5435, 0.9757, 0.5435, 0.9757, 0.5424, 0.9664, 0.3245, 0.6175, 0.3228, 0.5752, 0.3228, 0.5752, 0.3245, 0.6175, 0.3292, 0.6628, 0.3245, 0.6175, 0.3245, 0.6175, 0.3292, 0.6628, 0.7579, 0.2252, 0.763, 0.183, 0.7799, 0.1869, 0.7747, 0.2267, 0.5493, 0.8084, 0.5502, 0.7684, 0.5667, 0.7692, 0.5658, 0.8087, 0.3431, 0.4542, 0.3456, 0.4137, 0.3622, 0.4156, 0.3596, 0.455, 0.7557, 0.4266, 0.7558, 0.3862, 0.7724, 0.3864, 0.7725, 0.4266, 0.959, 0.641, 0.9642, 0.5989, 0.9811, 0.6028, 0.9759, 0.6425, 0.3422, 0.4942, 0.3431, 0.4542, 0.3596, 0.455, 0.3587, 0.4944, 0.5502, 0.7684, 0.5527, 0.728, 0.5692, 0.7298, 0.5667, 0.7692, 0.3456, 0.4137, 0.3517, 0.3724, 0.3682, 0.3766, 0.3622, 0.4156, 0.7558, 0.3862, 0.7558, 0.3463, 0.7724, 0.3464, 0.7724, 0.3864, 0.5527, 0.728, 0.5587, 0.6866, 0.5753, 0.6908, 0.5692, 0.7298, 0.9569, 0.8021, 0.957, 0.7622, 0.9736, 0.7623, 0.9736, 0.8022, 0.9634, 0.9696, 0.9586, 0.9258, 0.9761, 0.9245, 0.9811, 0.9658, 0.7558, 0.3463, 0.7558, 0.3064, 0.7724, 0.3066, 0.7724, 0.3464, 0.9568, 0.8425, 0.9569, 0.8021, 0.9736, 0.8022, 0.9737, 0.8425, 0.3431, 0.5745, 0.3422, 0.5341, 0.3588, 0.534, 0.3598, 0.5739, 0.7558, 0.3064, 0.7562, 0.2661, 0.7729, 0.2667, 0.7724, 0.3066, 0.5501, 0.8887, 0.5492, 0.8483, 0.5658, 0.8482, 0.5669, 0.8881, 0.3422, 0.5341, 0.3422, 0.4942, 0.3587, 0.4944, 0.3588, 0.534, 0.957, 0.7222, 0.9574, 0.682, 0.974, 0.6825, 0.9736, 0.7224, 0.7623, 0.5537, 0.7575, 0.51, 0.7749, 0.5086, 0.7799, 0.55, 0.7562, 0.2661, 0.7579, 0.2252, 0.7747, 0.2267, 0.7729, 0.2667, 0.957, 0.7622, 0.957, 0.7222, 0.9736, 0.7224, 0.9736, 0.7623, 0.5492, 0.8483, 0.5493, 0.8084, 0.5658, 0.8087, 0.5658, 0.8482, 0.9574, 0.682, 0.959, 0.641, 0.9759, 0.6425, 0.974, 0.6825, 0.7558, 0.3064, 0.7562, 0.2661, 0.7562, 0.2661, 0.7558, 0.3064, 0.7725, 0.4266, 0.7557, 0.4266, 0.7557, 0.4266, 0.7725, 0.4266, 0.5502, 0.7684, 0.5527, 0.728, 0.5527, 0.728, 0.5502, 0.7684, 0.7557, 0.4266, 0.7558, 0.3862, 0.7558, 0.3862, 0.7557, 0.4266, 0.5582, 0.9725, 0.5753, 0.9684, 0.5753, 0.9684, 0.5582, 0.9725, 0.3467, 0.1243, 0.3349, 0.09569, 0.3349, 0.09569, 0.3467, 0.1243, 0.3349, 0.09569, 0.3177, 0.06994, 0.3177, 0.06994, 0.3349, 0.09569, 0.5501, 0.8887, 0.5492, 0.8483, 0.5492, 0.8483, 0.5501, 0.8887, 0.3177, 0.06994, 0.2958, 0.04804, 0.2958, 0.04804, 0.3177, 0.06994, 0.7579, 0.2252, 0.763, 0.183, 0.763, 0.183, 0.7579, 0.2252, 0.2958, 0.04804, 0.27, 0.03083, 0.27, 0.03083, 0.2958, 0.04804, 0.3456, 0.4137, 0.3517, 0.3724, 0.3517, 0.3724, 0.3456, 0.4137, 0.27, 0.03083, 0.2414, 0.01898, 0.2414, 0.01898, 0.27, 0.03083, 0.2414, 0.01898, 0.211, 0.01294, 0.211, 0.01294, 0.2414, 0.01898, 0.9574, 0.682, 0.959, 0.641, 0.959, 0.641, 0.9574, 0.682, 0.1497, 0.01898, 0.1211, 0.03083, 0.1211, 0.03083, 0.1497, 0.01898, 0.3598, 0.5739, 0.3431, 0.5745, 0.3431, 0.5745, 0.3598, 0.5739, 0.7558, 0.3463, 0.7558, 0.3064, 0.7558, 0.3064, 0.7558, 0.3463, 0.1211, 0.03083, 0.09533, 0.04804, 0.09533, 0.04804, 0.1211, 0.03083, 0.09533, 0.04804, 0.07343, 0.06994, 0.07343, 0.06994, 0.09533, 0.04804, 0.5493, 0.8084, 0.5502, 0.7684, 0.5502, 0.7684, 0.5493, 0.8084, 0.04437, 0.216, 0.05622, 0.2446, 0.05622, 0.2446, 0.04437, 0.216, 0.3422, 0.5341, 0.3422, 0.4942, 0.3422, 0.4942, 0.3422, 0.5341, 0.07343, 0.06994, 0.05622, 0.09569, 0.05622, 0.09569, 0.07343, 0.06994, 0.05622, 0.2446, 0.07343, 0.2704, 0.07343, 0.2704, 0.05622, 0.2446, 0.05622, 0.09569, 0.04437, 0.1243, 0.04437, 0.1243, 0.05622, 0.09569, 0.07343, 0.2704, 0.09533, 0.2923, 0.09533, 0.2923, 0.07343, 0.2704, 0.9586, 0.9258, 0.9761, 0.9245, 0.9761, 0.9245, 0.9586, 0.9258, 0.04437, 0.1243, 0.03833, 0.1547, 0.03833, 0.1547, 0.04437, 0.1243, 0.7562, 0.2661, 0.7579, 0.2252, 0.7579, 0.2252, 0.7562, 0.2661, 0.09533, 0.2923, 0.1211, 0.3095, 0.1211, 0.3095, 0.09533, 0.2923, 0.9569, 0.8021, 0.957, 0.7622, 0.957, 0.7622, 0.9569, 0.8021, 0.04437, 0.216, 0.03833, 0.1856, 0.03833, 0.1547, 0.04437, 0.1243, 0.05622, 0.09569, 0.07343, 0.06994, 0.09533, 0.04804, 0.1211, 0.03083, 0.1497, 0.01898, 0.1801, 0.01294, 0.211, 0.01294, 0.2414, 0.01898, 0.27, 0.03083, 0.2958, 0.04804, 0.3177, 0.06994, 0.3349, 0.09569, 0.3467, 0.1243, 0.3528, 0.1547, 0.3528, 0.1856, 0.3467, 0.216, 0.3349, 0.2446, 0.3177, 0.2704, 0.2958, 0.2923, 0.27, 0.3095, 0.2414, 0.3213, 0.211, 0.3274, 0.1801, 0.3274, 0.1497, 0.3213, 0.1211, 0.3095, 0.09533, 0.2923, 0.07343, 0.2704, 0.05622, 0.2446, 0.07343, 0.2704, 0.05622, 0.2446, 0.05622, 0.2446, 0.07343, 0.2704, 0.04437, 0.1243, 0.05622, 0.09569, 0.05622, 0.09569, 0.04437, 0.1243, 0.7749, 0.5086, 0.7731, 0.4674, 0.7731, 0.4674, 0.7749, 0.5086, 0.09533, 0.2923, 0.07343, 0.2704, 0.07343, 0.2704, 0.09533, 0.2923, 0.03833, 0.1547, 0.04437, 0.1243, 0.04437, 0.1243, 0.03833, 0.1547, 0.3349, 0.09569, 0.3467, 0.1243, 0.3467, 0.1243, 0.3349, 0.09569, 0.1211, 0.3095, 0.09533, 0.2923, 0.09533, 0.2923, 0.1211, 0.3095, 0.9743, 0.8832, 0.9737, 0.8425, 0.9737, 0.8425, 0.9743, 0.8832, 0.3177, 0.06994, 0.3349, 0.09569, 0.3349, 0.09569, 0.3177, 0.06994, 0.1497, 0.3213, 0.1211, 0.3095, 0.1211, 0.3095, 0.1497, 0.3213, 0.9761, 0.9245, 0.9743, 0.8832, 0.9743, 0.8832, 0.9761, 0.9245, 0.2958, 0.04804, 0.3177, 0.06994, 0.3177, 0.06994, 0.2958, 0.04804, 0.1801, 0.3274, 0.1497, 0.3213, 0.1497, 0.3213, 0.1801, 0.3274, 0.27, 0.03083, 0.2958, 0.04804, 0.2958, 0.04804, 0.27, 0.03083, 0.3624, 0.6141, 0.3598, 0.5739, 0.3598, 0.5739, 0.3624, 0.6141, 0.2414, 0.01898, 0.27, 0.03083, 0.27, 0.03083, 0.2414, 0.01898, 0.3682, 0.6542, 0.3624, 0.6141, 0.3624, 0.6141, 0.3682, 0.6542, 0.211, 0.01294, 0.2414, 0.01898, 0.2414, 0.01898, 0.211, 0.01294, 0.27, 0.3095, 0.2414, 0.3213, 0.2414, 0.3213, 0.27, 0.3095, 0.5695, 0.9283, 0.5669, 0.8881, 0.5669, 0.8881, 0.5695, 0.9283, 0.2958, 0.2923, 0.27, 0.3095, 0.27, 0.3095, 0.2958, 0.2923, 0.5753, 0.9684, 0.5695, 0.9283, 0.5695, 0.9283, 0.5753, 0.9684, 0.3177, 0.2704, 0.2958, 0.2923, 0.2958, 0.2923, 0.3177, 0.2704, 0.1211, 0.03083, 0.1497, 0.01898, 0.1497, 0.01898, 0.1211, 0.03083, 0.3349, 0.2446, 0.3177, 0.2704, 0.3177, 0.2704, 0.3349, 0.2446, 0.09533, 0.04804, 0.1211, 0.03083, 0.1211, 0.03083, 0.09533, 0.04804, 0.3467, 0.216, 0.3349, 0.2446, 0.3349, 0.2446, 0.3467, 0.216, 0.07343, 0.06994, 0.09533, 0.04804, 0.09533, 0.04804, 0.07343, 0.06994, 0.3528, 0.1856, 0.3467, 0.216, 0.3467, 0.216, 0.3528, 0.1856, 0.05622, 0.2446, 0.04437, 0.216, 0.04437, 0.216, 0.05622, 0.2446, 0.05622, 0.09569, 0.07343, 0.06994, 0.07343, 0.06994, 0.05622, 0.09569, 0.3293, 0.575, 0.3293, 0.575, 0.3293, 0.575, 0.3293, 0.575, 0.9431, 0.8524, 0.9431, 0.8518, 0.9431, 0.8838, 0.9431, 0.8838, 0.7429, 0.5109, 0.7429, 0.5109, 0.7429, 0.5109, 0.7429, 0.5109, 0.5368, 0.9, 0.5367, 0.8973, 0.5383, 0.9312, 0.5383, 0.9312, 0.3355, 0.6531, 0.3357, 0.6549, 0.3357, 0.6549, 0.3355, 0.6531, 0.742, 0.436, 0.742, 0.4333, 0.7419, 0.4679, 0.7419, 0.4679, 0.742, 0.4266, 0.742, 0.4333, 0.742, 0.436, 0.742, 0.4266, 0.5363, 0.8892, 0.5367, 0.8973, 0.5367, 0.8973, 0.5363, 0.8892, 0.3297, 0.5829, 0.3297, 0.5844, 0.3313, 0.617, 0.3313, 0.617, 0.5363, 0.8892, 0.5367, 0.8973, 0.5368, 0.9, 0.5363, 0.8892, 0.9432, 0.8424, 0.9431, 0.8518, 0.9431, 0.8524, 0.9432, 0.8424, 0.3293, 0.575, 0.3297, 0.5844, 0.3297, 0.5829, 0.3293, 0.575, 0.9439, 0.9206, 0.944, 0.921, 0.9441, 0.9268, 0.9441, 0.9268, 0.5424, 0.9664, 0.5424, 0.9664, 0.5435, 0.9757, 0.5435, 0.9757, 0.7427, 0.5038, 0.7427, 0.5031, 0.7429, 0.5109, 0.7429, 0.5109, 0.3355, 0.6531, 0.3357, 0.6549, 0.3364, 0.6615, 0.3364, 0.6615, 0.9432, 0.8424, 0.9432, 0.8424, 0.9432, 0.8424, 0.9432, 0.8424, 0.5424, 0.9664, 0.5424, 0.9664, 0.5424, 0.9664, 0.5424, 0.9664, 0.3297, 0.5829, 0.3293, 0.575, 0.3293, 0.575, 0.3297, 0.5829, 0.3357, 0.6549, 0.3364, 0.6615, 0.3364, 0.6615, 0.3357, 0.6549, 0.5368, 0.9, 0.5363, 0.8892, 0.5363, 0.8892, 0.5368, 0.9, 0.3297, 0.5844, 0.3297, 0.5829, 0.3297, 0.5829, 0.3297, 0.5844, 0.742, 0.4266, 0.742, 0.4266, 0.742, 0.4266, 0.742, 0.4266, 0.742, 0.436, 0.742, 0.4266, 0.742, 0.4266, 0.742, 0.436, 0.3364, 0.6615, 0.3355, 0.6531, 0.3355, 0.6531, 0.3364, 0.6615, 0.5367, 0.8973, 0.5368, 0.9, 0.5368, 0.9, 0.5367, 0.8973, 0.7427, 0.5031, 0.7429, 0.5109, 0.7429, 0.5109, 0.7427, 0.5031, 0.9432, 0.8424, 0.9431, 0.8518, 0.9431, 0.8518, 0.9432, 0.8424, 0.742, 0.4266, 0.742, 0.4333, 0.742, 0.4333, 0.742, 0.4266, 0.7427, 0.5038, 0.7427, 0.5031, 0.7427, 0.5031, 0.7427, 0.5038, 0.944, 0.921, 0.9441, 0.9268, 0.9441, 0.9268, 0.944, 0.921, 0.7429, 0.5109, 0.7427, 0.5038, 0.7427, 0.5038, 0.7429, 0.5109, 0.9439, 0.9206, 0.944, 0.921, 0.944, 0.921, 0.9439, 0.9206, 0.5435, 0.9757, 0.5424, 0.9664, 0.5424, 0.9664, 0.5435, 0.9757, 0.9431, 0.8524, 0.9432, 0.8424, 0.9432, 0.8424, 0.9431, 0.8524, 0.9441, 0.9268, 0.9439, 0.9206, 0.9439, 0.9206, 0.9441, 0.9268, 0.742, 0.4333, 0.742, 0.436, 0.742, 0.436, 0.742, 0.4333, 0.7484, 0.1799, 0.7484, 0.1799, 0.7484, 0.1799, 0.7484, 0.1799, 0.9496, 0.5958, 0.9496, 0.5958, 0.9496, 0.5958, 0.9496, 0.5958, 0.9431, 0.8518, 0.9431, 0.8524, 0.9431, 0.8524, 0.9431, 0.8518])
me_sphere.materials.append(mat_center)
me_sphere.use_remesh_fix_poles = True
me_sphere.use_remesh_preserve_attributes = False
me_sphere.update()
me_cube_002 = bpy.data.meshes.new('Cube.002')
me_cube_002.from_pydata([(-1.0, -1.0, -1.0), (-1.0, -1.0, 1.0), (-1.0, 1.0, -1.0), (-1.0, 1.0, 1.0), (1.0, -1.0, -1.0), (1.0, -1.0, 1.0), (1.0, 1.0, -1.0), (1.0, 1.0, 1.0)], [], [(0, 1, 3, 2), (2, 3, 7, 6), (6, 7, 5, 4), (4, 5, 1, 0), (2, 6, 4, 0), (7, 3, 1, 5)])
_uv = me_cube_002.uv_layers.new(name='UVMap')
_uv.uv.foreach_set('vector', [0.375, 0.0, 0.625, 0.0, 0.625, 0.25, 0.375, 0.25, 0.375, 0.25, 0.625, 0.25, 0.625, 0.5, 0.375, 0.5, 0.375, 0.5, 0.625, 0.5, 0.625, 0.75, 0.375, 0.75, 0.375, 0.75, 0.625, 0.75, 0.625, 1.0, 0.375, 1.0, 0.125, 0.5, 0.375, 0.5, 0.375, 0.75, 0.125, 0.75, 0.625, 0.5, 0.875, 0.5, 0.875, 0.75, 0.625, 0.75])
me_cube_002.use_remesh_fix_poles = True
me_cube_002.use_remesh_preserve_attributes = False
me_cube_002.update()
me_cylinder = bpy.data.meshes.new('Cylinder')
me_cylinder.from_pydata([(0.0, 1.0, -1.0), (0.0, 1.0, 1.0), (0.7818, 0.6235, -1.0), (0.7818, 0.6235, 1.0), (0.9749, -0.2225, -1.0), (0.9749, -0.2225, 1.0), (0.4339, -0.901, -1.0), (0.4339, -0.901, 1.0), (-0.4339, -0.901, -1.0), (-0.4339, -0.901, 1.0), (-0.9749, -0.2225, -1.0), (-0.9749, -0.2225, 1.0), (-0.7818, 0.6235, -1.0), (-0.7818, 0.6235, 1.0)], [], [(0, 1, 3, 2), (2, 3, 5, 4), (4, 5, 7, 6), (6, 7, 9, 8), (8, 9, 11, 10), (3, 1, 13, 11, 9, 7, 5), (10, 11, 13, 12), (12, 13, 1, 0), (0, 2, 4, 6, 8, 10, 12)])
_uv = me_cylinder.uv_layers.new(name='UVMap')
_uv.uv.foreach_set('vector', [1.0, 0.5, 1.0, 1.0, 0.8571, 1.0, 0.8571, 0.5, 0.8571, 0.5, 0.8571, 1.0, 0.7143, 1.0, 0.7143, 0.5, 0.7143, 0.5, 0.7143, 1.0, 0.5714, 1.0, 0.5714, 0.5, 0.5714, 0.5, 0.5714, 1.0, 0.4286, 1.0, 0.4286, 0.5, 0.4286, 0.5, 0.4286, 1.0, 0.2857, 1.0, 0.2857, 0.5, 0.4376, 0.3996, 0.25, 0.49, 0.06236, 0.3996, 0.01602, 0.1966, 0.1459, 0.03377, 0.3541, 0.03377, 0.484, 0.1966, 0.2857, 0.5, 0.2857, 1.0, 0.1429, 1.0, 0.1429, 0.5, 0.1429, 0.5, 0.1429, 1.0, 2.98e-08, 1.0, 2.98e-08, 0.5, 0.75, 0.49, 0.9376, 0.3996, 0.984, 0.1966, 0.8541, 0.03377, 0.6459, 0.03377, 0.516, 0.1966, 0.5624, 0.3996])
me_cylinder.use_remesh_fix_poles = True
me_cylinder.use_remesh_preserve_attributes = False
me_cylinder.update()
me_icosphere_003 = bpy.data.meshes.new('Icosphere.003')
me_icosphere_003.from_pydata([(0.0, 0.0, -1.0), (0.7236, -0.5257, -0.4472), (-0.2764, -0.8506, -0.4472), (-0.8944, 0.0, -0.4472), (-0.2764, 0.8506, -0.4472), (0.7236, 0.5257, -0.4472), (0.2764, -0.8506, 0.4472), (-0.7236, -0.5257, 0.4472), (-0.7236, 0.5257, 0.4472), (0.2764, 0.8506, 0.4472), (0.8944, 0.0, 0.4472), (0.0, 0.0, 1.0)], [], [(0, 1, 2), (1, 0, 5), (0, 2, 3), (0, 3, 4), (0, 4, 5), (1, 5, 10), (2, 1, 6), (3, 2, 7), (4, 3, 8), (5, 4, 9), (1, 10, 6), (2, 6, 7), (3, 7, 8), (4, 8, 9), (5, 9, 10), (6, 10, 11), (7, 6, 11), (8, 7, 11), (9, 8, 11), (10, 9, 11)])
_uv = me_icosphere_003.uv_layers.new(name='UVMap')
_uv.uv.foreach_set('vector', [0.1818, 0.0, 0.2727, 0.1575, 0.09091, 0.1575, 0.2727, 0.1575, 0.3636, 0.0, 0.4545, 0.1575, 0.9091, 0.0, 1.0, 0.1575, 0.8182, 0.1575, 0.7273, 0.0, 0.8182, 0.1575, 0.6364, 0.1575, 0.5455, 0.0, 0.6364, 0.1575, 0.4545, 0.1575, 0.2727, 0.1575, 0.4545, 0.1575, 0.3636, 0.3149, 0.09091, 0.1575, 0.2727, 0.1575, 0.1818, 0.3149, 0.8182, 0.1575, 1.0, 0.1575, 0.9091, 0.3149, 0.6364, 0.1575, 0.8182, 0.1575, 0.7273, 0.3149, 0.4545, 0.1575, 0.6364, 0.1575, 0.5455, 0.3149, 0.2727, 0.1575, 0.3636, 0.3149, 0.1818, 0.3149, 0.09091, 0.1575, 0.1818, 0.3149, 0.0, 0.3149, 0.8182, 0.1575, 0.9091, 0.3149, 0.7273, 0.3149, 0.6364, 0.1575, 0.7273, 0.3149, 0.5455, 0.3149, 0.4545, 0.1575, 0.5455, 0.3149, 0.3636, 0.3149, 0.1818, 0.3149, 0.3636, 0.3149, 0.2727, 0.4724, 0.0, 0.3149, 0.1818, 0.3149, 0.09091, 0.4724, 0.7273, 0.3149, 0.9091, 0.3149, 0.8182, 0.4724, 0.5455, 0.3149, 0.7273, 0.3149, 0.6364, 0.4724, 0.3636, 0.3149, 0.5455, 0.3149, 0.4545, 0.4724])
me_icosphere_003.use_remesh_fix_poles = True
me_icosphere_003.use_remesh_preserve_attributes = False
me_icosphere_003.update()
me_cone_003 = bpy.data.meshes.new('Cone.003')
me_cone_003.from_pydata([(0.0, 2.6, -2.36), (2.252, -1.3, -2.36), (-2.252, -1.3, -2.36), (0.0, 0.0, 2.36)], [], [(0, 3, 1), (0, 1, 2), (1, 3, 2), (2, 3, 0)])
_uv = me_cone_003.uv_layers.new(name='UVMap')
_uv.uv.foreach_set('vector', [0.25, 0.49, 0.25, 0.25, 0.4578, 0.13, 0.75, 0.49, 0.9578, 0.13, 0.5422, 0.13, 0.4578, 0.13, 0.25, 0.25, 0.04215, 0.13, 0.04215, 0.13, 0.25, 0.25, 0.25, 0.49])
me_cone_003.use_remesh_fix_poles = True
me_cone_003.use_remesh_preserve_attributes = False
me_cone_003.update()
me_cube = bpy.data.meshes.new('Cube')
me_cube.from_pydata([(-1.0, -1.0, -1.0), (-1.0, -1.0, 1.0), (-1.0, 1.0, -1.0), (-1.0, 1.0, 1.0), (1.0, -1.0, -1.0), (1.0, -1.0, 1.0), (1.0, 1.0, -1.0), (1.0, 1.0, 1.0)], [], [(0, 1, 3, 2), (2, 3, 7, 6), (6, 7, 5, 4), (4, 5, 1, 0), (2, 6, 4, 0), (7, 3, 1, 5)])
_uv = me_cube.uv_layers.new(name='UVMap')
_uv.uv.foreach_set('vector', [0.375, 0.0, 0.625, 0.0, 0.625, 0.25, 0.375, 0.25, 0.375, 0.25, 0.625, 0.25, 0.625, 0.5, 0.375, 0.5, 0.375, 0.5, 0.625, 0.5, 0.625, 0.75, 0.375, 0.75, 0.375, 0.75, 0.625, 0.75, 0.625, 1.0, 0.375, 1.0, 0.125, 0.5, 0.375, 0.5, 0.375, 0.75, 0.125, 0.75, 0.625, 0.5, 0.875, 0.5, 0.875, 0.75, 0.625, 0.75])
me_cube.use_remesh_fix_poles = True
me_cube.use_remesh_preserve_attributes = False
me_cube.update()
me_cube_001 = bpy.data.meshes.new('Cube.001')
me_cube_001.from_pydata([(-1.0, -1.0, -1.0), (-1.0, -1.0, 1.0), (-1.0, 1.0, -1.0), (-1.0, 1.0, 1.0), (1.0, -1.0, -1.0), (1.0, -1.0, 1.0), (1.0, 1.0, -1.0), (1.0, 1.0, 1.0)], [], [(0, 1, 3, 2), (2, 3, 7, 6), (6, 7, 5, 4), (4, 5, 1, 0), (2, 6, 4, 0), (7, 3, 1, 5)])
_uv = me_cube_001.uv_layers.new(name='UVMap')
_uv.uv.foreach_set('vector', [0.375, 0.0, 0.625, 0.0, 0.625, 0.25, 0.375, 0.25, 0.375, 0.25, 0.625, 0.25, 0.625, 0.5, 0.375, 0.5, 0.375, 0.5, 0.625, 0.5, 0.625, 0.75, 0.375, 0.75, 0.375, 0.75, 0.625, 0.75, 0.625, 1.0, 0.375, 1.0, 0.125, 0.5, 0.375, 0.5, 0.375, 0.75, 0.125, 0.75, 0.625, 0.5, 0.875, 0.5, 0.875, 0.75, 0.625, 0.75])
me_cube_001.use_remesh_fix_poles = True
me_cube_001.use_remesh_preserve_attributes = False
me_cube_001.update()
me_cube_006 = bpy.data.meshes.new('Cube.006')
me_cube_006.from_pydata([(-1.0, -1.0, -1.0), (-1.0, -1.0, 1.0), (-1.0, 1.0, -1.0), (-1.0, 1.0, 1.0), (1.0, -1.0, -1.0), (1.0, -1.0, 1.0), (1.0, 1.0, -1.0), (1.0, 1.0, 1.0)], [], [(0, 1, 3, 2), (2, 3, 7, 6), (6, 7, 5, 4), (4, 5, 1, 0), (2, 6, 4, 0), (7, 3, 1, 5)])
_uv = me_cube_006.uv_layers.new(name='UVMap')
_uv.uv.foreach_set('vector', [0.375, 0.0, 0.625, 0.0, 0.625, 0.25, 0.375, 0.25, 0.375, 0.25, 0.625, 0.25, 0.625, 0.5, 0.375, 0.5, 0.375, 0.5, 0.625, 0.5, 0.625, 0.75, 0.375, 0.75, 0.375, 0.75, 0.625, 0.75, 0.625, 1.0, 0.375, 1.0, 0.125, 0.5, 0.375, 0.5, 0.375, 0.75, 0.125, 0.75, 0.625, 0.5, 0.875, 0.5, 0.875, 0.75, 0.625, 0.75])
me_cube_006.use_remesh_fix_poles = True
me_cube_006.use_remesh_preserve_attributes = False
me_cube_006.update()
me_cube_008 = bpy.data.meshes.new('Cube.008')
me_cube_008.from_pydata([(-1.0, -1.0, -1.0), (-1.0, -1.0, 1.0), (-1.0, 1.0, -1.0), (-1.0, 1.0, 1.0), (1.0, -1.0, -1.0), (1.0, -1.0, 1.0), (1.0, 1.0, -1.0), (1.0, 1.0, 1.0)], [], [(0, 1, 3, 2), (2, 3, 7, 6), (6, 7, 5, 4), (4, 5, 1, 0), (2, 6, 4, 0), (7, 3, 1, 5)])
_uv = me_cube_008.uv_layers.new(name='UVMap')
_uv.uv.foreach_set('vector', [0.375, 0.0, 0.625, 0.0, 0.625, 0.25, 0.375, 0.25, 0.375, 0.25, 0.625, 0.25, 0.625, 0.5, 0.375, 0.5, 0.375, 0.5, 0.625, 0.5, 0.625, 0.75, 0.375, 0.75, 0.375, 0.75, 0.625, 0.75, 0.625, 1.0, 0.375, 1.0, 0.125, 0.5, 0.375, 0.5, 0.375, 0.75, 0.125, 0.75, 0.625, 0.5, 0.875, 0.5, 0.875, 0.75, 0.625, 0.75])
me_cube_008.use_remesh_fix_poles = True
me_cube_008.use_remesh_preserve_attributes = False
me_cube_008.update()

# ---- objects
ob_center = bpy.data.objects.new('Center', me_sphere)
ob_cube = bpy.data.objects.new('Cube', me_cube_002)
ob_cylinder = bpy.data.objects.new('Cylinder', me_cylinder)
ob_icosphere = bpy.data.objects.new('Icosphere', me_icosphere_003)
ob_cone = bpy.data.objects.new('Cone', me_cone_003)
ob_cube_001 = bpy.data.objects.new('Cube.001', me_cube)
ob_cube_002 = bpy.data.objects.new('Cube.002', me_cube_001)
ob_cube_003 = bpy.data.objects.new('Cube.003', me_cube_006)
ob_cube_004 = bpy.data.objects.new('Cube.004', me_cube_008)

# ---- transforms, parenting, visibility, modifiers, constraints
ob_center.location = (0.0, -2.056, -1.47)
ob_center.scale = (138.9, 138.9, 108.6)
ob_cube.location = (0.4008, -232.7, 28.46)
ob_cube.scale = (47.25, 47.25, 47.25)
_m = ob_cube.modifiers.new('Boolean', 'BOOLEAN')
_m.object = ob_cube_001
ob_cylinder.location = (232.4, -2.918, 19.94)
ob_cylinder.rotation_euler = (-0.005409, 0.03272, -0.2252)
ob_cylinder.scale = (-63.12, -63.12, -63.12)
_m = ob_cylinder.modifiers.new('Boolean', 'BOOLEAN')
_m.object = ob_cube_004
ob_icosphere.location = (-247.4, -1.997, 22.83)
ob_icosphere.scale = (74.68, 74.68, 74.68)
_m = ob_icosphere.modifiers.new('Boolean', 'BOOLEAN')
_m.object = ob_cube_002
ob_cone.location = (-0.6248, 206.2, 53.2)
ob_cone.scale = (30.01, 30.01, 30.01)
_m = ob_cone.modifiers.new('Boolean', 'BOOLEAN')
_m.object = ob_cube_003
ob_cube_001.location = (-0.726, -203.6, 13.63)
ob_cube_001.scale = (20.56, 25.71, 17.54)
ob_cube_002.location = (-198.1, 0.3208, 10.2)
ob_cube_002.rotation_euler = (0.0, -0.0, 1.571)
ob_cube_002.scale = (14.16, 15.89, 12.08)
ob_cube_003.location = (-1.074, 181.6, 10.2)
ob_cube_003.rotation_euler = (0.0, -0.0, 3.142)
ob_cube_003.scale = (14.16, 31.97, 12.08)
ob_cube_004.location = (186.5, 0.3208, 10.2)
ob_cube_004.rotation_euler = (0.0, -0.0, 1.571)
ob_cube_004.scale = (14.16, 26.71, 12.08)

# ---- collection membership
col_collection.objects.link(ob_center)
col_collection.objects.link(ob_cube)
col_collection.objects.link(ob_cylinder)
col_collection.objects.link(ob_icosphere)
col_collection.objects.link(ob_cone)
col_collection.objects.link(ob_cube_001)
col_collection.objects.link(ob_cube_002)
col_collection.objects.link(ob_cube_003)
col_collection.objects.link(ob_cube_004)

# ---- scene / render settings (as saved in the file)
scene.frame_start = 1; scene.frame_end = 250; scene.frame_set(1)
scene.render.engine = 'BLENDER_EEVEE_NEXT'
scene.cycles.use_denoising = False
scene.cycles.samples = 128
scene.cycles.sampling_pattern = 'TABULATED_SOBOL'
scene.cycles.use_adaptive_sampling = False
scene.cycles.use_light_tree = False
scene.view_settings.view_transform = 'Filmic'
bpy.context.view_layer.update()

# ---- added for rendering (the .blend has no active camera and no usable light): camera, sun
cam_auto = bpy.data.cameras.new('AutoCamera')
cam_auto.lens = 50.0
cam_auto.sensor_width = 36.0
cam_auto.clip_end = 14147.4
ob_auto_camera = bpy.data.objects.new('AutoCamera', cam_auto)
scene.collection.objects.link(ob_auto_camera)
ob_auto_camera.location = (802.588, -965.197, 651.896)
ob_auto_camera.rotation_euler = (1.09748, -7.21219e-08, 0.694738)
scene.camera = ob_auto_camera
light_auto_sun = bpy.data.lights.new('AutoSun', 'SUN')
light_auto_sun.energy = 3.0
light_auto_sun.angle = 0.0523599
ob_auto_sun = bpy.data.objects.new('AutoSun', light_auto_sun)
scene.collection.objects.link(ob_auto_sun)
ob_auto_sun.rotation_euler = (0.872665, 0.174533, 0.523599)
bpy.context.view_layer.update()

